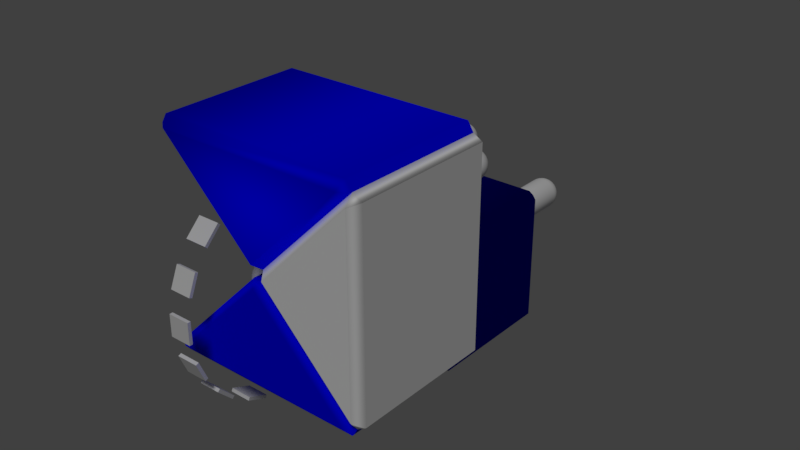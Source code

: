 # Source: prism.blend  (saved by Blender 2.83.19; exported with 4.5.12 LTS)
import bpy
from mathutils import Matrix  # noqa: F401  (used for matrix-valued properties, if any)

bpy.ops.wm.read_factory_settings(use_empty=True)
scene = bpy.context.scene
scene.name = 'Scene'

# ---- collections
col_collection_1 = bpy.data.collections.new('Collection 1'); scene.collection.children.link(col_collection_1)
col_collection_1.hide_render = True
col_collection_1.hide_viewport = True
col_collection_2 = bpy.data.collections.new('Collection 2'); scene.collection.children.link(col_collection_2)
col_collection_11 = bpy.data.collections.new('Collection 11'); scene.collection.children.link(col_collection_11)
col_collection_11.hide_render = True
col_collection_11.hide_viewport = True
col_collection_12 = bpy.data.collections.new('Collection 12'); scene.collection.children.link(col_collection_12)
col_collection_12.hide_render = True
col_collection_12.hide_viewport = True

# ---- materials (node trees are filled in below, after node groups)
mat_materialwb = bpy.data.materials.new('MaterialWB')
mat_materialwb.alpha_threshold = 0.0
mat_materialwb.use_transparent_shadow = False
mat_materialwb.diffuse_color = (1.0, 1.0, 1.0, 1.0)
mat_materialwb.roughness = 0.5
mat_materialwb.line_color = (0.0, 0.0, 0.0, 1.0)
mat_materialbw = bpy.data.materials.new('MaterialBW')
mat_materialbw.alpha_threshold = 0.0
mat_materialbw.use_transparent_shadow = False
mat_materialbw.diffuse_color = (0.0, 0.0, 1.0, 1.0)
mat_materialbw.roughness = 0.5
mat_materialbw.line_color = (0.0, 0.0, 0.0, 1.0)
mat_junction = bpy.data.materials.new('Junction')
mat_junction.alpha_threshold = 0.0
mat_junction.use_transparent_shadow = False
mat_junction.roughness = 0.5

# ---- node groups
ng_auto_smooth = bpy.data.node_groups.new('Auto Smooth', 'GeometryNodeTree')
_s = ng_auto_smooth.interface.new_socket(name='Geometry', in_out='OUTPUT', socket_type='NodeSocketGeometry')
_s = ng_auto_smooth.interface.new_socket(name='Geometry', in_out='INPUT', socket_type='NodeSocketGeometry')
_s = ng_auto_smooth.interface.new_socket(name='Angle', in_out='INPUT', socket_type='NodeSocketFloat')
_s.subtype = 'ANGLE'
_s.min_value = 0.0
_s.max_value = 3.142
ng_auto_smooth.is_modifier = True
_N = ng_auto_smooth.nodes; _L = ng_auto_smooth.links
n0 = _N.new('NodeGroupOutput'); n0.name = 'Group Output'; n0.location = (480, -100)
n1 = _N.new('NodeGroupInput'); n1.name = 'Group Input'; n1.location = (-420, -300)
n2 = _N.new('NodeGroupInput'); n2.name = 'Group Input.001'; n2.location = (-60, -100)
n3 = _N.new('GeometryNodeSetShadeSmooth'); n3.name = 'Set Shade Smooth'; n3.location = (120, -100)
n3.domain = 'EDGE'
n4 = _N.new('GeometryNodeSetShadeSmooth'); n4.name = 'Set Shade Smooth.001'; n4.location = (300, -100)
n5 = _N.new('GeometryNodeInputMeshEdgeAngle'); n5.name = 'Edge Angle'; n5.location = (-420, -220)
n6 = _N.new('GeometryNodeInputEdgeSmooth'); n6.name = 'Is Edge Smooth'; n6.location = (-60, -160)
n7 = _N.new('GeometryNodeInputShadeSmooth'); n7.name = 'Is Face Smooth'; n7.location = (-240, -340)
n8 = _N.new('FunctionNodeBooleanMath'); n8.name = 'Boolean Math'; n8.location = (-60, -220)
n9 = _N.new('FunctionNodeCompare'); n9.name = 'Compare'; n9.location = (-240, -180)
n9.operation = 'LESS_EQUAL'
_L.new(n5.outputs[0], n9.inputs[0])
_L.new(n4.outputs[0], n0.inputs[0])
_L.new(n1.outputs[1], n9.inputs[1])
_L.new(n9.outputs[0], n8.inputs[0])
_L.new(n7.outputs[0], n8.inputs[1])
_L.new(n2.outputs[0], n3.inputs[0])
_L.new(n6.outputs[0], n3.inputs[1])
_L.new(n3.outputs[0], n4.inputs[0])
_L.new(n8.outputs[0], n3.inputs[2])
n0.is_active_output = True

# ---- material node trees

# ---- world
world_world = bpy.data.worlds.new('World'); scene.world = world_world
world_world.color = (0.05088, 0.05088, 0.05088)
world_world.use_sun_shadow = False
world_world.sun_shadow_jitter_overblur = 0.0
world_world.cycles.sampling_method = 'MANUAL'

# ---- lights
light_hemi = bpy.data.lights.new('Hemi', 'SUN')
light_hemi.transmission_factor = 0.0
light_hemi.angle = 0.1993
light_hemi.energy = 1.0
light_hemi.shadow_buffer_clip_start = 0.5
light_hemi.shadow_soft_size = 0.1
light_hemi.shadow_cascade_max_distance = 1000.0

# ---- meshes
me_icosphere = bpy.data.meshes.new('Icosphere')
me_icosphere.from_pydata([(0.0, 0.0, -0.2), (0.1447, -0.1051, -0.08944), (-0.05528, -0.1701, -0.08944), (-0.1789, 0.0, -0.08944), (-0.05528, 0.1701, -0.08944), (0.1447, 0.1051, -0.08944), (0.05528, -0.1701, 0.08944), (-0.1447, -0.1051, 0.08944), (-0.1447, 0.1051, 0.08944), (0.05528, 0.1701, 0.08944), (0.1789, 0.0, 0.08944), (0.0, 0.0, 0.2), (-0.04656, -0.1433, -0.1315), (-0.03249, -0.1, -0.1701), (-0.01552, -0.04777, -0.1936), (0.04064, -0.02952, -0.1936), (0.08506, -0.0618, -0.1701), (0.1219, -0.08857, -0.1315), (0.1064, -0.1363, -0.1005), (0.05257, -0.1618, -0.1051), (-0.005928, -0.1728, -0.1005), (0.1625, 0.05905, -0.1005), (0.1701, -4.379e-09, -0.1051), (0.1625, -0.05905, -0.1005), (0.04064, 0.02952, -0.1936), (0.08506, 0.0618, -0.1701), (0.1219, 0.08857, -0.1315), (-0.1507, 0.0, -0.1315), (-0.1051, 0.0, -0.1701), (-0.05023, 0.0, -0.1936), (-0.09679, -0.1433, -0.1005), (-0.1376, -0.1, -0.1051), (-0.1662, -0.04777, -0.1005), (-0.04656, 0.1433, -0.1315), (-0.03249, 0.1, -0.1701), (-0.01552, 0.04777, -0.1936), (-0.1662, 0.04777, -0.1005), (-0.1376, 0.1, -0.1051), (-0.09679, 0.1433, -0.1005), (-0.005928, 0.1728, -0.1005), (0.05257, 0.1618, -0.1051), (0.1064, 0.1363, -0.1005), (0.1913, -0.02952, 0.05023), (0.1902, -0.0618, -4.379e-09), (0.1721, -0.08857, -0.05023), (0.1721, 0.08857, -0.05023), (0.1902, 0.0618, 4.379e-09), (0.1913, 0.02952, 0.05023), (0.03104, -0.1911, 0.05023), (0.0, -0.2, -4.379e-09), (-0.03104, -0.1911, -0.05023), (0.1374, -0.1363, -0.05023), (0.1176, -0.1618, 4.379e-09), (0.0872, -0.1728, 0.05023), (-0.1721, -0.08857, 0.05023), (-0.1902, -0.0618, -4.379e-09), (-0.1913, -0.02952, -0.05023), (-0.0872, -0.1728, -0.05023), (-0.1176, -0.1618, 4.379e-09), (-0.1374, -0.1363, 0.05023), (-0.1374, 0.1363, 0.05023), (-0.1176, 0.1618, -4.379e-09), (-0.0872, 0.1728, -0.05023), (-0.1913, 0.02952, -0.05023), (-0.1902, 0.0618, 4.379e-09), (-0.1721, 0.08857, 0.05023), (0.0872, 0.1728, 0.05023), (0.1176, 0.1618, -4.379e-09), (0.1374, 0.1363, -0.05023), (-0.03104, 0.1911, -0.05023), (0.0, 0.2, 4.379e-09), (0.03104, 0.1911, 0.05023), (0.1662, -0.04777, 0.1005), (0.1376, -0.1, 0.1051), (0.09679, -0.1433, 0.1005), (0.005928, -0.1728, 0.1005), (-0.05257, -0.1618, 0.1051), (-0.1064, -0.1363, 0.1005), (-0.1625, -0.05905, 0.1005), (-0.1701, 4.379e-09, 0.1051), (-0.1625, 0.05905, 0.1005), (-0.1064, 0.1363, 0.1005), (-0.05257, 0.1618, 0.1051), (0.005928, 0.1728, 0.1005), (0.09679, 0.1433, 0.1005), (0.1376, 0.1, 0.1051), (0.1662, 0.04777, 0.1005), (0.01552, -0.04777, 0.1936), (0.03249, -0.1, 0.1701), (0.04656, -0.1433, 0.1315), (0.1507, 0.0, 0.1315), (0.1051, 0.0, 0.1701), (0.05023, 0.0, 0.1936), (-0.04064, -0.02952, 0.1936), (-0.08506, -0.0618, 0.1701), (-0.1219, -0.08857, 0.1315), (-0.04064, 0.02952, 0.1936), (-0.08506, 0.0618, 0.1701), (-0.1219, 0.08857, 0.1315), (0.01552, 0.04777, 0.1936), (0.03249, 0.1, 0.1701), (0.04656, 0.1433, 0.1315), (0.07236, 0.05257, 0.1789), (0.1276, 0.05257, 0.1447), (0.08944, 0.1051, 0.1447), (-0.02764, 0.08506, 0.1789), (-0.01056, 0.1376, 0.1447), (-0.07236, 0.1176, 0.1447), (-0.08944, 0.0, 0.1789), (-0.1342, 0.03249, 0.1447), (-0.1342, -0.03249, 0.1447), (-0.02764, -0.08506, 0.1789), (-0.07236, -0.1176, 0.1447), (-0.01056, -0.1376, 0.1447), (0.07236, -0.05257, 0.1789), (0.08944, -0.1051, 0.1447), (0.1276, -0.05257, 0.1447), (0.1724, 0.08506, 0.05528), (0.1618, 0.1176, -4.1e-09), (0.1342, 0.1376, 0.05528), (-0.02764, 0.1902, 0.05528), (-0.0618, 0.1902, -9.839e-08), (-0.08944, 0.1701, 0.05528), (-0.1894, 0.03249, 0.05528), (-0.2, -7.38e-08, 1.271e-07), (-0.1894, -0.03249, 0.05528), (-0.08944, -0.1701, 0.05528), (-0.0618, -0.1902, -1.517e-07), (-0.02764, -0.1902, 0.05528), (0.1342, -0.1376, 0.05528), (0.1618, -0.1176, -3.854e-07), (0.1724, -0.08506, 0.05528), (0.0618, 0.1902, -6.537e-15), (0.08944, 0.1701, -0.05528), (0.02764, 0.1902, -0.05528), (-0.1618, 0.1176, -1.961e-14), (-0.1342, 0.1376, -0.05528), (-0.1724, 0.08506, -0.05528), (-0.1618, -0.1176, 2.008e-14), (-0.1724, -0.08506, -0.05528), (-0.1342, -0.1376, -0.05528), (0.0618, -0.1902, 7.004e-15), (0.02764, -0.1902, -0.05528), (0.08944, -0.1701, -0.05528), (0.2, 0.0, 0.0), (0.1894, -0.03249, -0.05528), (0.1894, 0.03249, -0.05528), (0.07236, 0.1176, -0.1447), (0.02764, 0.08506, -0.1789), (0.01056, 0.1376, -0.1447), (-0.08944, 0.1051, -0.1447), (-0.07236, 0.05257, -0.1789), (-0.1276, 0.05257, -0.1447), (-0.1276, -0.05257, -0.1447), (-0.07236, -0.05257, -0.1789), (-0.08944, -0.1051, -0.1447), (0.1342, 0.03249, -0.1447), (0.1342, -0.03249, -0.1447), (0.08944, -1.435e-07, -0.1789), (0.01056, -0.1376, -0.1447), (0.02764, -0.08506, -0.1789), (0.07236, -0.1176, -0.1447)], [], [(0, 15, 14), (1, 17, 23), (0, 14, 29), (0, 29, 35), (0, 35, 24), (1, 23, 44), (2, 20, 50), (3, 32, 56), (4, 38, 62), (5, 41, 68), (1, 44, 51), (2, 50, 57), (3, 56, 63), (4, 62, 69), (5, 68, 45), (6, 74, 89), (7, 77, 95), (8, 80, 98), (9, 83, 101), (10, 86, 90), (92, 99, 11), (91, 102, 92), (90, 103, 91), (92, 102, 99), (102, 100, 99), (91, 103, 102), (103, 104, 102), (102, 104, 100), (104, 101, 100), (90, 86, 103), (86, 85, 103), (103, 85, 104), (85, 84, 104), (104, 84, 101), (84, 9, 101), (99, 96, 11), (100, 105, 99), (101, 106, 100), (99, 105, 96), (105, 97, 96), (100, 106, 105), (106, 107, 105), (105, 107, 97), (107, 98, 97), (101, 83, 106), (83, 82, 106), (106, 82, 107), (82, 81, 107), (107, 81, 98), (81, 8, 98), (96, 93, 11), (97, 108, 96), (98, 109, 97), (96, 108, 93), (108, 94, 93), (97, 109, 108), (109, 110, 108), (108, 110, 94), (110, 95, 94), (98, 80, 109), (80, 79, 109), (109, 79, 110), (79, 78, 110), (110, 78, 95), (78, 7, 95), (93, 87, 11), (94, 111, 93), (95, 112, 94), (93, 111, 87), (111, 88, 87), (94, 112, 111), (112, 113, 111), (111, 113, 88), (113, 89, 88), (95, 77, 112), (77, 76, 112), (112, 76, 113), (76, 75, 113), (113, 75, 89), (75, 6, 89), (87, 92, 11), (88, 114, 87), (89, 115, 88), (87, 114, 92), (114, 91, 92), (88, 115, 114), (115, 116, 114), (114, 116, 91), (116, 90, 91), (89, 74, 115), (74, 73, 115), (115, 73, 116), (73, 72, 116), (116, 72, 90), (72, 10, 90), (47, 86, 10), (46, 117, 47), (45, 118, 46), (47, 117, 86), (117, 85, 86), (46, 118, 117), (118, 119, 117), (117, 119, 85), (119, 84, 85), (45, 68, 118), (68, 67, 118), (118, 67, 119), (67, 66, 119), (119, 66, 84), (66, 9, 84), (71, 83, 9), (70, 120, 71), (69, 121, 70), (71, 120, 83), (120, 82, 83), (70, 121, 120), (121, 122, 120), (120, 122, 82), (122, 81, 82), (69, 62, 121), (62, 61, 121), (121, 61, 122), (61, 60, 122), (122, 60, 81), (60, 8, 81), (65, 80, 8), (64, 123, 65), (63, 124, 64), (65, 123, 80), (123, 79, 80), (64, 124, 123), (124, 125, 123), (123, 125, 79), (125, 78, 79), (63, 56, 124), (56, 55, 124), (124, 55, 125), (55, 54, 125), (125, 54, 78), (54, 7, 78), (59, 77, 7), (58, 126, 59), (57, 127, 58), (59, 126, 77), (126, 76, 77), (58, 127, 126), (127, 128, 126), (126, 128, 76), (128, 75, 76), (57, 50, 127), (50, 49, 127), (127, 49, 128), (49, 48, 128), (128, 48, 75), (48, 6, 75), (53, 74, 6), (52, 129, 53), (51, 130, 52), (53, 129, 74), (129, 73, 74), (52, 130, 129), (130, 131, 129), (129, 131, 73), (131, 72, 73), (51, 44, 130), (44, 43, 130), (130, 43, 131), (43, 42, 131), (131, 42, 72), (42, 10, 72), (66, 71, 9), (67, 132, 66), (68, 133, 67), (66, 132, 71), (132, 70, 71), (67, 133, 132), (133, 134, 132), (132, 134, 70), (134, 69, 70), (68, 41, 133), (41, 40, 133), (133, 40, 134), (40, 39, 134), (134, 39, 69), (39, 4, 69), (60, 65, 8), (61, 135, 60), (62, 136, 61), (60, 135, 65), (135, 64, 65), (61, 136, 135), (136, 137, 135), (135, 137, 64), (137, 63, 64), (62, 38, 136), (38, 37, 136), (136, 37, 137), (37, 36, 137), (137, 36, 63), (36, 3, 63), (54, 59, 7), (55, 138, 54), (56, 139, 55), (54, 138, 59), (138, 58, 59), (55, 139, 138), (139, 140, 138), (138, 140, 58), (140, 57, 58), (56, 32, 139), (32, 31, 139), (139, 31, 140), (31, 30, 140), (140, 30, 57), (30, 2, 57), (48, 53, 6), (49, 141, 48), (50, 142, 49), (48, 141, 53), (141, 52, 53), (49, 142, 141), (142, 143, 141), (141, 143, 52), (143, 51, 52), (50, 20, 142), (20, 19, 142), (142, 19, 143), (19, 18, 143), (143, 18, 51), (18, 1, 51), (42, 47, 10), (43, 144, 42), (44, 145, 43), (42, 144, 47), (144, 46, 47), (43, 145, 144), (145, 146, 144), (144, 146, 46), (146, 45, 46), (44, 23, 145), (23, 22, 145), (145, 22, 146), (22, 21, 146), (146, 21, 45), (21, 5, 45), (26, 41, 5), (25, 147, 26), (24, 148, 25), (26, 147, 41), (147, 40, 41), (25, 148, 147), (148, 149, 147), (147, 149, 40), (149, 39, 40), (24, 35, 148), (35, 34, 148), (148, 34, 149), (34, 33, 149), (149, 33, 39), (33, 4, 39), (33, 38, 4), (34, 150, 33), (35, 151, 34), (33, 150, 38), (150, 37, 38), (34, 151, 150), (151, 152, 150), (150, 152, 37), (152, 36, 37), (35, 29, 151), (29, 28, 151), (151, 28, 152), (28, 27, 152), (152, 27, 36), (27, 3, 36), (27, 32, 3), (28, 153, 27), (29, 154, 28), (27, 153, 32), (153, 31, 32), (28, 154, 153), (154, 155, 153), (153, 155, 31), (155, 30, 31), (29, 14, 154), (14, 13, 154), (154, 13, 155), (13, 12, 155), (155, 12, 30), (12, 2, 30), (21, 26, 5), (22, 156, 21), (23, 157, 22), (21, 156, 26), (156, 25, 26), (22, 157, 156), (157, 158, 156), (156, 158, 25), (158, 24, 25), (23, 17, 157), (17, 16, 157), (157, 16, 158), (16, 15, 158), (158, 15, 24), (15, 0, 24), (12, 20, 2), (13, 159, 12), (14, 160, 13), (12, 159, 20), (159, 19, 20), (13, 160, 159), (160, 161, 159), (159, 161, 19), (161, 18, 19), (14, 15, 160), (15, 16, 160), (160, 16, 161), (16, 17, 161), (161, 17, 18), (17, 1, 18)])
me_icosphere.polygons.foreach_set('use_smooth', [True] * 320)
_uv = me_icosphere.uv_layers.new(name='UVMap')
_uv.uv.foreach_set('vector', [0.8182, 0.0, 0.7955, 0.03937, 0.8409, 0.03937, 0.7273, 0.1575, 0.7045, 0.1181, 0.6818, 0.1575, 0.09091, 0.0, 0.06818, 0.03937, 0.1136, 0.03937, 0.2727, 0.0, 0.25, 0.03937, 0.2955, 0.03937, 0.4545, 0.0, 0.4318, 0.03937, 0.4773, 0.03937, 0.7273, 0.1575, 0.6818, 0.1575, 0.7045, 0.1968, 0.9091, 0.1575, 0.8636, 0.1575, 0.8864, 0.1968, 0.1818, 0.1575, 0.1364, 0.1575, 0.1591, 0.1968, 0.3636, 0.1575, 0.3182, 0.1575, 0.3409, 0.1968, 0.5455, 0.1575, 0.5, 0.1575, 0.5227, 0.1968, 0.7273, 0.1575, 0.7045, 0.1968, 0.75, 0.1968, 0.9091, 0.1575, 0.8864, 0.1968, 0.9318, 0.1968, 0.1818, 0.1575, 0.1591, 0.1968, 0.2045, 0.1968, 0.3636, 0.1575, 0.3409, 0.1968, 0.3864, 0.1968, 0.5455, 0.1575, 0.5227, 0.1968, 0.5682, 0.1968, 0.8182, 0.3149, 0.7727, 0.3149, 0.7955, 0.3543, 1.0, 0.3149, 0.9545, 0.3149, 0.9773, 0.3543, 0.2727, 0.3149, 0.2273, 0.3149, 0.25, 0.3543, 0.4545, 0.3149, 0.4091, 0.3149, 0.4318, 0.3543, 0.6364, 0.3149, 0.5909, 0.3149, 0.6136, 0.3543, 0.5682, 0.433, 0.5227, 0.433, 0.5455, 0.4724, 0.5909, 0.3937, 0.5455, 0.3937, 0.5682, 0.433, 0.6136, 0.3543, 0.5682, 0.3543, 0.5909, 0.3937, 0.5682, 0.433, 0.5455, 0.3937, 0.5227, 0.433, 0.5455, 0.3937, 0.5, 0.3937, 0.5227, 0.433, 0.5909, 0.3937, 0.5682, 0.3543, 0.5455, 0.3937, 0.5682, 0.3543, 0.5227, 0.3543, 0.5455, 0.3937, 0.5455, 0.3937, 0.5227, 0.3543, 0.5, 0.3937, 0.5227, 0.3543, 0.4773, 0.3543, 0.5, 0.3937, 0.6136, 0.3543, 0.5909, 0.3149, 0.5682, 0.3543, 0.5909, 0.3149, 0.5455, 0.3149, 0.5682, 0.3543, 0.5682, 0.3543, 0.5455, 0.3149, 0.5227, 0.3543, 0.5455, 0.3149, 0.5, 0.3149, 0.5227, 0.3543, 0.5227, 0.3543, 0.5, 0.3149, 0.4773, 0.3543, 0.5, 0.3149, 0.4545, 0.3149, 0.4773, 0.3543, 0.3864, 0.433, 0.3409, 0.433, 0.3636, 0.4724, 0.4091, 0.3937, 0.3636, 0.3937, 0.3864, 0.433, 0.4318, 0.3543, 0.3864, 0.3543, 0.4091, 0.3937, 0.3864, 0.433, 0.3636, 0.3937, 0.3409, 0.433, 0.3636, 0.3937, 0.3182, 0.3937, 0.3409, 0.433, 0.4091, 0.3937, 0.3864, 0.3543, 0.3636, 0.3937, 0.3864, 0.3543, 0.3409, 0.3543, 0.3636, 0.3937, 0.3636, 0.3937, 0.3409, 0.3543, 0.3182, 0.3937, 0.3409, 0.3543, 0.2955, 0.3543, 0.3182, 0.3937, 0.4318, 0.3543, 0.4091, 0.3149, 0.3864, 0.3543, 0.4091, 0.3149, 0.3636, 0.3149, 0.3864, 0.3543, 0.3864, 0.3543, 0.3636, 0.3149, 0.3409, 0.3543, 0.3636, 0.3149, 0.3182, 0.3149, 0.3409, 0.3543, 0.3409, 0.3543, 0.3182, 0.3149, 0.2955, 0.3543, 0.3182, 0.3149, 0.2727, 0.3149, 0.2955, 0.3543, 0.2045, 0.433, 0.1591, 0.433, 0.1818, 0.4724, 0.2273, 0.3937, 0.1818, 0.3937, 0.2045, 0.433, 0.25, 0.3543, 0.2045, 0.3543, 0.2273, 0.3937, 0.2045, 0.433, 0.1818, 0.3937, 0.1591, 0.433, 0.1818, 0.3937, 0.1364, 0.3937, 0.1591, 0.433, 0.2273, 0.3937, 0.2045, 0.3543, 0.1818, 0.3937, 0.2045, 0.3543, 0.1591, 0.3543, 0.1818, 0.3937, 0.1818, 0.3937, 0.1591, 0.3543, 0.1364, 0.3937, 0.1591, 0.3543, 0.1136, 0.3543, 0.1364, 0.3937, 0.25, 0.3543, 0.2273, 0.3149, 0.2045, 0.3543, 0.2273, 0.3149, 0.1818, 0.3149, 0.2045, 0.3543, 0.2045, 0.3543, 0.1818, 0.3149, 0.1591, 0.3543, 0.1818, 0.3149, 0.1364, 0.3149, 0.1591, 0.3543, 0.1591, 0.3543, 0.1364, 0.3149, 0.1136, 0.3543, 0.1364, 0.3149, 0.09091, 0.3149, 0.1136, 0.3543, 0.9318, 0.433, 0.8864, 0.433, 0.9091, 0.4724, 0.9545, 0.3937, 0.9091, 0.3937, 0.9318, 0.433, 0.9773, 0.3543, 0.9318, 0.3543, 0.9545, 0.3937, 0.9318, 0.433, 0.9091, 0.3937, 0.8864, 0.433, 0.9091, 0.3937, 0.8636, 0.3937, 0.8864, 0.433, 0.9545, 0.3937, 0.9318, 0.3543, 0.9091, 0.3937, 0.9318, 0.3543, 0.8864, 0.3543, 0.9091, 0.3937, 0.9091, 0.3937, 0.8864, 0.3543, 0.8636, 0.3937, 0.8864, 0.3543, 0.8409, 0.3543, 0.8636, 0.3937, 0.9773, 0.3543, 0.9545, 0.3149, 0.9318, 0.3543, 0.9545, 0.3149, 0.9091, 0.3149, 0.9318, 0.3543, 0.9318, 0.3543, 0.9091, 0.3149, 0.8864, 0.3543, 0.9091, 0.3149, 0.8636, 0.3149, 0.8864, 0.3543, 0.8864, 0.3543, 0.8636, 0.3149, 0.8409, 0.3543, 0.8636, 0.3149, 0.8182, 0.3149, 0.8409, 0.3543, 0.75, 0.433, 0.7045, 0.433, 0.7273, 0.4724, 0.7727, 0.3937, 0.7273, 0.3937, 0.75, 0.433, 0.7955, 0.3543, 0.75, 0.3543, 0.7727, 0.3937, 0.75, 0.433, 0.7273, 0.3937, 0.7045, 0.433, 0.7273, 0.3937, 0.6818, 0.3937, 0.7045, 0.433, 0.7727, 0.3937, 0.75, 0.3543, 0.7273, 0.3937, 0.75, 0.3543, 0.7045, 0.3543, 0.7273, 0.3937, 0.7273, 0.3937, 0.7045, 0.3543, 0.6818, 0.3937, 0.7045, 0.3543, 0.6591, 0.3543, 0.6818, 0.3937, 0.7955, 0.3543, 0.7727, 0.3149, 0.75, 0.3543, 0.7727, 0.3149, 0.7273, 0.3149, 0.75, 0.3543, 0.75, 0.3543, 0.7273, 0.3149, 0.7045, 0.3543, 0.7273, 0.3149, 0.6818, 0.3149, 0.7045, 0.3543, 0.7045, 0.3543, 0.6818, 0.3149, 0.6591, 0.3543, 0.6818, 0.3149, 0.6364, 0.3149, 0.6591, 0.3543, 0.6136, 0.2756, 0.5909, 0.3149, 0.6364, 0.3149, 0.5909, 0.2362, 0.5682, 0.2756, 0.6136, 0.2756, 0.5682, 0.1968, 0.5455, 0.2362, 0.5909, 0.2362, 0.6136, 0.2756, 0.5682, 0.2756, 0.5909, 0.3149, 0.5682, 0.2756, 0.5455, 0.3149, 0.5909, 0.3149, 0.5909, 0.2362, 0.5455, 0.2362, 0.5682, 0.2756, 0.5455, 0.2362, 0.5227, 0.2756, 0.5682, 0.2756, 0.5682, 0.2756, 0.5227, 0.2756, 0.5455, 0.3149, 0.5227, 0.2756, 0.5, 0.3149, 0.5455, 0.3149, 0.5682, 0.1968, 0.5227, 0.1968, 0.5455, 0.2362, 0.5227, 0.1968, 0.5, 0.2362, 0.5455, 0.2362, 0.5455, 0.2362, 0.5, 0.2362, 0.5227, 0.2756, 0.5, 0.2362, 0.4773, 0.2756, 0.5227, 0.2756, 0.5227, 0.2756, 0.4773, 0.2756, 0.5, 0.3149, 0.4773, 0.2756, 0.4545, 0.3149, 0.5, 0.3149, 0.4318, 0.2756, 0.4091, 0.3149, 0.4545, 0.3149, 0.4091, 0.2362, 0.3864, 0.2756, 0.4318, 0.2756, 0.3864, 0.1968, 0.3636, 0.2362, 0.4091, 0.2362, 0.4318, 0.2756, 0.3864, 0.2756, 0.4091, 0.3149, 0.3864, 0.2756, 0.3636, 0.3149, 0.4091, 0.3149, 0.4091, 0.2362, 0.3636, 0.2362, 0.3864, 0.2756, 0.3636, 0.2362, 0.3409, 0.2756, 0.3864, 0.2756, 0.3864, 0.2756, 0.3409, 0.2756, 0.3636, 0.3149, 0.3409, 0.2756, 0.3182, 0.3149, 0.3636, 0.3149, 0.3864, 0.1968, 0.3409, 0.1968, 0.3636, 0.2362, 0.3409, 0.1968, 0.3182, 0.2362, 0.3636, 0.2362, 0.3636, 0.2362, 0.3182, 0.2362, 0.3409, 0.2756, 0.3182, 0.2362, 0.2955, 0.2756, 0.3409, 0.2756, 0.3409, 0.2756, 0.2955, 0.2756, 0.3182, 0.3149, 0.2955, 0.2756, 0.2727, 0.3149, 0.3182, 0.3149, 0.25, 0.2756, 0.2273, 0.3149, 0.2727, 0.3149, 0.2273, 0.2362, 0.2045, 0.2756, 0.25, 0.2756, 0.2045, 0.1968, 0.1818, 0.2362, 0.2273, 0.2362, 0.25, 0.2756, 0.2045, 0.2756, 0.2273, 0.3149, 0.2045, 0.2756, 0.1818, 0.3149, 0.2273, 0.3149, 0.2273, 0.2362, 0.1818, 0.2362, 0.2045, 0.2756, 0.1818, 0.2362, 0.1591, 0.2756, 0.2045, 0.2756, 0.2045, 0.2756, 0.1591, 0.2756, 0.1818, 0.3149, 0.1591, 0.2756, 0.1364, 0.3149, 0.1818, 0.3149, 0.2045, 0.1968, 0.1591, 0.1968, 0.1818, 0.2362, 0.1591, 0.1968, 0.1364, 0.2362, 0.1818, 0.2362, 0.1818, 0.2362, 0.1364, 0.2362, 0.1591, 0.2756, 0.1364, 0.2362, 0.1136, 0.2756, 0.1591, 0.2756, 0.1591, 0.2756, 0.1136, 0.2756, 0.1364, 0.3149, 0.1136, 0.2756, 0.09091, 0.3149, 0.1364, 0.3149, 0.9773, 0.2756, 0.9545, 0.3149, 1.0, 0.3149, 0.9545, 0.2362, 0.9318, 0.2756, 0.9773, 0.2756, 0.9318, 0.1968, 0.9091, 0.2362, 0.9545, 0.2362, 0.9773, 0.2756, 0.9318, 0.2756, 0.9545, 0.3149, 0.9318, 0.2756, 0.9091, 0.3149, 0.9545, 0.3149, 0.9545, 0.2362, 0.9091, 0.2362, 0.9318, 0.2756, 0.9091, 0.2362, 0.8864, 0.2756, 0.9318, 0.2756, 0.9318, 0.2756, 0.8864, 0.2756, 0.9091, 0.3149, 0.8864, 0.2756, 0.8636, 0.3149, 0.9091, 0.3149, 0.9318, 0.1968, 0.8864, 0.1968, 0.9091, 0.2362, 0.8864, 0.1968, 0.8636, 0.2362, 0.9091, 0.2362, 0.9091, 0.2362, 0.8636, 0.2362, 0.8864, 0.2756, 0.8636, 0.2362, 0.8409, 0.2756, 0.8864, 0.2756, 0.8864, 0.2756, 0.8409, 0.2756, 0.8636, 0.3149, 0.8409, 0.2756, 0.8182, 0.3149, 0.8636, 0.3149, 0.7955, 0.2756, 0.7727, 0.3149, 0.8182, 0.3149, 0.7727, 0.2362, 0.75, 0.2756, 0.7955, 0.2756, 0.75, 0.1968, 0.7273, 0.2362, 0.7727, 0.2362, 0.7955, 0.2756, 0.75, 0.2756, 0.7727, 0.3149, 0.75, 0.2756, 0.7273, 0.3149, 0.7727, 0.3149, 0.7727, 0.2362, 0.7273, 0.2362, 0.75, 0.2756, 0.7273, 0.2362, 0.7045, 0.2756, 0.75, 0.2756, 0.75, 0.2756, 0.7045, 0.2756, 0.7273, 0.3149, 0.7045, 0.2756, 0.6818, 0.3149, 0.7273, 0.3149, 0.75, 0.1968, 0.7045, 0.1968, 0.7273, 0.2362, 0.7045, 0.1968, 0.6818, 0.2362, 0.7273, 0.2362, 0.7273, 0.2362, 0.6818, 0.2362, 0.7045, 0.2756, 0.6818, 0.2362, 0.6591, 0.2756, 0.7045, 0.2756, 0.7045, 0.2756, 0.6591, 0.2756, 0.6818, 0.3149, 0.6591, 0.2756, 0.6364, 0.3149, 0.6818, 0.3149, 0.4773, 0.2756, 0.4318, 0.2756, 0.4545, 0.3149, 0.5, 0.2362, 0.4545, 0.2362, 0.4773, 0.2756, 0.5227, 0.1968, 0.4773, 0.1968, 0.5, 0.2362, 0.4773, 0.2756, 0.4545, 0.2362, 0.4318, 0.2756, 0.4545, 0.2362, 0.4091, 0.2362, 0.4318, 0.2756, 0.5, 0.2362, 0.4773, 0.1968, 0.4545, 0.2362, 0.4773, 0.1968, 0.4318, 0.1968, 0.4545, 0.2362, 0.4545, 0.2362, 0.4318, 0.1968, 0.4091, 0.2362, 0.4318, 0.1968, 0.3864, 0.1968, 0.4091, 0.2362, 0.5227, 0.1968, 0.5, 0.1575, 0.4773, 0.1968, 0.5, 0.1575, 0.4545, 0.1575, 0.4773, 0.1968, 0.4773, 0.1968, 0.4545, 0.1575, 0.4318, 0.1968, 0.4545, 0.1575, 0.4091, 0.1575, 0.4318, 0.1968, 0.4318, 0.1968, 0.4091, 0.1575, 0.3864, 0.1968, 0.4091, 0.1575, 0.3636, 0.1575, 0.3864, 0.1968, 0.2955, 0.2756, 0.25, 0.2756, 0.2727, 0.3149, 0.3182, 0.2362, 0.2727, 0.2362, 0.2955, 0.2756, 0.3409, 0.1968, 0.2955, 0.1968, 0.3182, 0.2362, 0.2955, 0.2756, 0.2727, 0.2362, 0.25, 0.2756, 0.2727, 0.2362, 0.2273, 0.2362, 0.25, 0.2756, 0.3182, 0.2362, 0.2955, 0.1968, 0.2727, 0.2362, 0.2955, 0.1968, 0.25, 0.1968, 0.2727, 0.2362, 0.2727, 0.2362, 0.25, 0.1968, 0.2273, 0.2362, 0.25, 0.1968, 0.2045, 0.1968, 0.2273, 0.2362, 0.3409, 0.1968, 0.3182, 0.1575, 0.2955, 0.1968, 0.3182, 0.1575, 0.2727, 0.1575, 0.2955, 0.1968, 0.2955, 0.1968, 0.2727, 0.1575, 0.25, 0.1968, 0.2727, 0.1575, 0.2273, 0.1575, 0.25, 0.1968, 0.25, 0.1968, 0.2273, 0.1575, 0.2045, 0.1968, 0.2273, 0.1575, 0.1818, 0.1575, 0.2045, 0.1968, 0.1136, 0.2756, 0.06818, 0.2756, 0.09091, 0.3149, 0.1364, 0.2362, 0.09091, 0.2362, 0.1136, 0.2756, 0.1591, 0.1968, 0.1136, 0.1968, 0.1364, 0.2362, 0.1136, 0.2756, 0.09091, 0.2362, 0.06818, 0.2756, 0.09091, 0.2362, 0.04545, 0.2362, 0.06818, 0.2756, 0.1364, 0.2362, 0.1136, 0.1968, 0.09091, 0.2362, 0.1136, 0.1968, 0.06818, 0.1968, 0.09091, 0.2362, 0.09091, 0.2362, 0.06818, 0.1968, 0.04545, 0.2362, 0.06818, 0.1968, 0.02273, 0.1968, 0.04545, 0.2362, 0.1591, 0.1968, 0.1364, 0.1575, 0.1136, 0.1968, 0.1364, 0.1575, 0.09091, 0.1575, 0.1136, 0.1968, 0.1136, 0.1968, 0.09091, 0.1575, 0.06818, 0.1968, 0.09091, 0.1575, 0.04545, 0.1575, 0.06818, 0.1968, 0.06818, 0.1968, 0.04545, 0.1575, 0.02273, 0.1968, 0.04545, 0.1575, 0.0, 0.1575, 0.02273, 0.1968, 0.8409, 0.2756, 0.7955, 0.2756, 0.8182, 0.3149, 0.8636, 0.2362, 0.8182, 0.2362, 0.8409, 0.2756, 0.8864, 0.1968, 0.8409, 0.1968, 0.8636, 0.2362, 0.8409, 0.2756, 0.8182, 0.2362, 0.7955, 0.2756, 0.8182, 0.2362, 0.7727, 0.2362, 0.7955, 0.2756, 0.8636, 0.2362, 0.8409, 0.1968, 0.8182, 0.2362, 0.8409, 0.1968, 0.7955, 0.1968, 0.8182, 0.2362, 0.8182, 0.2362, 0.7955, 0.1968, 0.7727, 0.2362, 0.7955, 0.1968, 0.75, 0.1968, 0.7727, 0.2362, 0.8864, 0.1968, 0.8636, 0.1575, 0.8409, 0.1968, 0.8636, 0.1575, 0.8182, 0.1575, 0.8409, 0.1968, 0.8409, 0.1968, 0.8182, 0.1575, 0.7955, 0.1968, 0.8182, 0.1575, 0.7727, 0.1575, 0.7955, 0.1968, 0.7955, 0.1968, 0.7727, 0.1575, 0.75, 0.1968, 0.7727, 0.1575, 0.7273, 0.1575, 0.75, 0.1968, 0.6591, 0.2756, 0.6136, 0.2756, 0.6364, 0.3149, 0.6818, 0.2362, 0.6364, 0.2362, 0.6591, 0.2756, 0.7045, 0.1968, 0.6591, 0.1968, 0.6818, 0.2362, 0.6591, 0.2756, 0.6364, 0.2362, 0.6136, 0.2756, 0.6364, 0.2362, 0.5909, 0.2362, 0.6136, 0.2756, 0.6818, 0.2362, 0.6591, 0.1968, 0.6364, 0.2362, 0.6591, 0.1968, 0.6136, 0.1968, 0.6364, 0.2362, 0.6364, 0.2362, 0.6136, 0.1968, 0.5909, 0.2362, 0.6136, 0.1968, 0.5682, 0.1968, 0.5909, 0.2362, 0.7045, 0.1968, 0.6818, 0.1575, 0.6591, 0.1968, 0.6818, 0.1575, 0.6364, 0.1575, 0.6591, 0.1968, 0.6591, 0.1968, 0.6364, 0.1575, 0.6136, 0.1968, 0.6364, 0.1575, 0.5909, 0.1575, 0.6136, 0.1968, 0.6136, 0.1968, 0.5909, 0.1575, 0.5682, 0.1968, 0.5909, 0.1575, 0.5455, 0.1575, 0.5682, 0.1968, 0.5227, 0.1181, 0.5, 0.1575, 0.5455, 0.1575, 0.5, 0.07873, 0.4773, 0.1181, 0.5227, 0.1181, 0.4773, 0.03937, 0.4545, 0.07873, 0.5, 0.07873, 0.5227, 0.1181, 0.4773, 0.1181, 0.5, 0.1575, 0.4773, 0.1181, 0.4545, 0.1575, 0.5, 0.1575, 0.5, 0.07873, 0.4545, 0.07873, 0.4773, 0.1181, 0.4545, 0.07873, 0.4318, 0.1181, 0.4773, 0.1181, 0.4773, 0.1181, 0.4318, 0.1181, 0.4545, 0.1575, 0.4318, 0.1181, 0.4091, 0.1575, 0.4545, 0.1575, 0.4773, 0.03937, 0.4318, 0.03937, 0.4545, 0.07873, 0.4318, 0.03937, 0.4091, 0.07873, 0.4545, 0.07873, 0.4545, 0.07873, 0.4091, 0.07873, 0.4318, 0.1181, 0.4091, 0.07873, 0.3864, 0.1181, 0.4318, 0.1181, 0.4318, 0.1181, 0.3864, 0.1181, 0.4091, 0.1575, 0.3864, 0.1181, 0.3636, 0.1575, 0.4091, 0.1575, 0.3409, 0.1181, 0.3182, 0.1575, 0.3636, 0.1575, 0.3182, 0.07873, 0.2955, 0.1181, 0.3409, 0.1181, 0.2955, 0.03937, 0.2727, 0.07873, 0.3182, 0.07873, 0.3409, 0.1181, 0.2955, 0.1181, 0.3182, 0.1575, 0.2955, 0.1181, 0.2727, 0.1575, 0.3182, 0.1575, 0.3182, 0.07873, 0.2727, 0.07873, 0.2955, 0.1181, 0.2727, 0.07873, 0.25, 0.1181, 0.2955, 0.1181, 0.2955, 0.1181, 0.25, 0.1181, 0.2727, 0.1575, 0.25, 0.1181, 0.2273, 0.1575, 0.2727, 0.1575, 0.2955, 0.03937, 0.25, 0.03937, 0.2727, 0.07873, 0.25, 0.03937, 0.2273, 0.07873, 0.2727, 0.07873, 0.2727, 0.07873, 0.2273, 0.07873, 0.25, 0.1181, 0.2273, 0.07873, 0.2045, 0.1181, 0.25, 0.1181, 0.25, 0.1181, 0.2045, 0.1181, 0.2273, 0.1575, 0.2045, 0.1181, 0.1818, 0.1575, 0.2273, 0.1575, 0.1591, 0.1181, 0.1364, 0.1575, 0.1818, 0.1575, 0.1364, 0.07873, 0.1136, 0.1181, 0.1591, 0.1181, 0.1136, 0.03937, 0.09091, 0.07873, 0.1364, 0.07873, 0.1591, 0.1181, 0.1136, 0.1181, 0.1364, 0.1575, 0.1136, 0.1181, 0.09091, 0.1575, 0.1364, 0.1575, 0.1364, 0.07873, 0.09091, 0.07873, 0.1136, 0.1181, 0.09091, 0.07873, 0.06818, 0.1181, 0.1136, 0.1181, 0.1136, 0.1181, 0.06818, 0.1181, 0.09091, 0.1575, 0.06818, 0.1181, 0.04545, 0.1575, 0.09091, 0.1575, 0.1136, 0.03937, 0.06818, 0.03937, 0.09091, 0.07873, 0.06818, 0.03937, 0.04545, 0.07873, 0.09091, 0.07873, 0.09091, 0.07873, 0.04545, 0.07873, 0.06818, 0.1181, 0.04545, 0.07873, 0.02273, 0.1181, 0.06818, 0.1181, 0.06818, 0.1181, 0.02273, 0.1181, 0.04545, 0.1575, 0.02273, 0.1181, 0.0, 0.1575, 0.04545, 0.1575, 0.5909, 0.1575, 0.5682, 0.1181, 0.5455, 0.1575, 0.6364, 0.1575, 0.6136, 0.1181, 0.5909, 0.1575, 0.6818, 0.1575, 0.6591, 0.1181, 0.6364, 0.1575, 0.5909, 0.1575, 0.6136, 0.1181, 0.5682, 0.1181, 0.6136, 0.1181, 0.5909, 0.07873, 0.5682, 0.1181, 0.6364, 0.1575, 0.6591, 0.1181, 0.6136, 0.1181, 0.6591, 0.1181, 0.6364, 0.07873, 0.6136, 0.1181, 0.6136, 0.1181, 0.6364, 0.07873, 0.5909, 0.07873, 0.6364, 0.07873, 0.6136, 0.03937, 0.5909, 0.07873, 0.6818, 0.1575, 0.7045, 0.1181, 0.6591, 0.1181, 0.7045, 0.1181, 0.6818, 0.07873, 0.6591, 0.1181, 0.6591, 0.1181, 0.6818, 0.07873, 0.6364, 0.07873, 0.6818, 0.07873, 0.6591, 0.03937, 0.6364, 0.07873, 0.6364, 0.07873, 0.6591, 0.03937, 0.6136, 0.03937, 0.6591, 0.03937, 0.6364, 0.0, 0.6136, 0.03937, 0.8864, 0.1181, 0.8636, 0.1575, 0.9091, 0.1575, 0.8636, 0.07873, 0.8409, 0.1181, 0.8864, 0.1181, 0.8409, 0.03937, 0.8182, 0.07873, 0.8636, 0.07873, 0.8864, 0.1181, 0.8409, 0.1181, 0.8636, 0.1575, 0.8409, 0.1181, 0.8182, 0.1575, 0.8636, 0.1575, 0.8636, 0.07873, 0.8182, 0.07873, 0.8409, 0.1181, 0.8182, 0.07873, 0.7955, 0.1181, 0.8409, 0.1181, 0.8409, 0.1181, 0.7955, 0.1181, 0.8182, 0.1575, 0.7955, 0.1181, 0.7727, 0.1575, 0.8182, 0.1575, 0.8409, 0.03937, 0.7955, 0.03937, 0.8182, 0.07873, 0.7955, 0.03937, 0.7727, 0.07873, 0.8182, 0.07873, 0.8182, 0.07873, 0.7727, 0.07873, 0.7955, 0.1181, 0.7727, 0.07873, 0.75, 0.1181, 0.7955, 0.1181, 0.7955, 0.1181, 0.75, 0.1181, 0.7727, 0.1575, 0.75, 0.1181, 0.7273, 0.1575, 0.7727, 0.1575])
me_icosphere.use_remesh_fix_poles = True
me_icosphere.use_remesh_preserve_attributes = False
me_icosphere.use_mirror_vertex_groups = False
me_icosphere.update()
me_cylinder_001 = bpy.data.meshes.new('Cylinder.001')
me_cylinder_001.from_pydata([(-0.1, 0.9952, 0.09802), (0.1, 0.9952, 0.09802), (-0.1, 0.9952, -0.09802), (0.1, 0.9952, -0.09802), (-0.1, 0.9569, -0.2903), (0.1, 0.9569, -0.2903), (-0.1, 0.8819, -0.4714), (0.1, 0.8819, -0.4714), (-0.1, 0.773, -0.6344), (0.1, 0.773, -0.6344), (-0.1, 0.6344, -0.773), (0.1, 0.6344, -0.773), (-0.1, 0.4714, -0.8819), (0.1, 0.4714, -0.8819), (-0.1, 0.2903, -0.9569), (0.1, 0.2903, -0.9569), (-0.1, 0.09802, -0.9952), (0.1, 0.09802, -0.9952), (-0.1, -0.09802, -0.9952), (0.1, -0.09802, -0.9952), (-0.1, -0.2903, -0.9569), (0.1, -0.2903, -0.9569), (-0.1, -0.4714, -0.8819), (0.1, -0.4714, -0.8819), (-0.1, -0.6344, -0.773), (0.1, -0.6344, -0.773), (-0.1, -0.773, -0.6344), (0.1, -0.773, -0.6344), (-0.1, -0.8819, -0.4714), (0.1, -0.8819, -0.4714), (-0.1, -0.9569, -0.2903), (0.1, -0.9569, -0.2903), (-0.1, -0.9952, -0.09802), (0.1, -0.9952, -0.09802), (-0.1, -0.9952, 0.09802), (0.1, -0.9952, 0.09802), (-0.1, -0.9569, 0.2903), (0.1, -0.9569, 0.2903), (-0.1, -0.8819, 0.4714), (0.1, -0.8819, 0.4714), (-0.1, -0.773, 0.6344), (0.1, -0.773, 0.6344), (-0.1, -0.6344, 0.773), (0.1, -0.6344, 0.773), (-0.1, -0.4714, 0.8819), (0.1, -0.4714, 0.8819), (-0.1, -0.2903, 0.9569), (0.1, -0.2903, 0.9569), (-0.1, -0.09802, 0.9952), (0.1, -0.09802, 0.9952), (-0.1, 0.09802, 0.9952), (0.1, 0.09802, 0.9952), (-0.1, 0.2903, 0.9569), (0.1, 0.2903, 0.9569), (-0.1, 0.4714, 0.8819), (0.1, 0.4714, 0.8819), (-0.1, 0.6344, 0.773), (0.1, 0.6344, 0.773), (-0.1, 0.773, 0.6344), (0.1, 0.773, 0.6344), (-0.1, 0.8819, 0.4714), (0.1, 0.8819, 0.4714), (-0.1, 0.9569, 0.2903), (0.1, 0.9569, 0.2903)], [], [(0, 1, 3, 2), (4, 5, 7, 6), (8, 9, 11, 10), (12, 13, 15, 14), (16, 17, 19, 18), (20, 21, 23, 22), (24, 25, 27, 26), (28, 29, 31, 30), (32, 33, 35, 34), (36, 37, 39, 38), (40, 41, 43, 42), (44, 45, 47, 46), (48, 49, 51, 50), (52, 53, 55, 54), (56, 57, 59, 58), (60, 61, 63, 62)])
_uv = me_cylinder_001.uv_layers.new(name='UVMap')
_uv.uv.foreach_set('vector', [1.0, 0.5, 1.0, 1.0, 0.9688, 1.0, 0.9688, 0.5, 0.9375, 0.5, 0.9375, 1.0, 0.9062, 1.0, 0.9062, 0.5, 0.875, 0.5, 0.875, 1.0, 0.8438, 1.0, 0.8438, 0.5, 0.8125, 0.5, 0.8125, 1.0, 0.7812, 1.0, 0.7812, 0.5, 0.75, 0.5, 0.75, 1.0, 0.7188, 1.0, 0.7188, 0.5, 0.6875, 0.5, 0.6875, 1.0, 0.6562, 1.0, 0.6562, 0.5, 0.625, 0.5, 0.625, 1.0, 0.5938, 1.0, 0.5938, 0.5, 0.5625, 0.5, 0.5625, 1.0, 0.5312, 1.0, 0.5312, 0.5, 0.5, 0.5, 0.5, 1.0, 0.4688, 1.0, 0.4688, 0.5, 0.4375, 0.5, 0.4375, 1.0, 0.4062, 1.0, 0.4062, 0.5, 0.375, 0.5, 0.375, 1.0, 0.3438, 1.0, 0.3438, 0.5, 0.3125, 0.5, 0.3125, 1.0, 0.2812, 1.0, 0.2812, 0.5, 0.25, 0.5, 0.25, 1.0, 0.2188, 1.0, 0.2188, 0.5, 0.1875, 0.5, 0.1875, 1.0, 0.1562, 1.0, 0.1562, 0.5, 0.125, 0.5, 0.125, 1.0, 0.09375, 1.0, 0.09375, 0.5, 0.0625, 0.5, 0.0625, 1.0, 0.03125, 1.0, 0.03125, 0.5])
me_cylinder_001.use_remesh_fix_poles = True
me_cylinder_001.use_remesh_preserve_attributes = False
me_cylinder_001.use_mirror_vertex_groups = False
me_cylinder_001.update()
me_prism = bpy.data.meshes.new('Prism')
me_prism.from_pydata([(-0.8693, -0.6364, -0.5), (-0.8293, -0.7071, -0.4185), (-0.9185, -0.6364, -0.4185), (-0.8693, 0.6364, -0.5), (-0.9185, 0.6364, -0.4185), (-0.8293, 0.7071, -0.4185), (0.8693, 0.6364, -0.5), (0.8293, 0.7071, -0.4185), (0.9185, 0.6364, -0.4185), (0.8693, -0.6364, -0.5), (0.9185, -0.6364, -0.4185), (0.8293, -0.7071, -0.4185), (-0.05, -0.6364, 0.45), (-1.788e-07, -0.7071, 0.4), (0.05, -0.6364, 0.45), (-0.05, 0.6364, 0.45), (0.05, 0.6364, 0.45), (6.333e-08, 0.7071, 0.4)], [], [(11, 13, 1), (7, 5, 17), (8, 16, 14, 10), (2, 12, 15, 4), (0, 1, 2), (3, 4, 5), (6, 7, 8), (9, 10, 11), (12, 13, 14), (15, 16, 17), (2, 4, 3, 0), (1, 13, 12, 2), (4, 15, 17, 5), (8, 10, 9, 6), (7, 17, 16, 8), (10, 14, 13, 11), (14, 16, 15, 12), (0, 9, 11, 1), (5, 7, 6, 3), (6, 9, 0, 3)])
_uv = me_prism.uv_layers.new(name='UVMap')
_uv.uv.foreach_set('vector', [0.8906, 0.8555, 0.5, 1.0, 0.1094, 0.8555, 0.8906, 0.1445, 0.1094, 0.1445, 0.5, 0.0, 0.9688, 0.1445, 1.559, 0.1445, 1.559, 0.8555, 0.9688, 0.8555, 0.03125, 0.8555, -0.5586, 0.8555, -0.5586, 0.1445, 0.03125, 0.1445, 0.07812, 0.8086, 0.1094, 0.8555, 0.03125, 0.8555, 0.07812, 0.1914, 0.03125, 0.1445, 0.1094, 0.1445, 0.9219, 0.1914, 0.8906, 0.1445, 0.9688, 0.1445, 0.9219, 0.8086, 0.9688, 0.8555, 0.8906, 0.8555, 0.4609, 1.023, 0.5, 1.0, 0.5273, 1.023, 0.4727, -0.02734, 0.5391, -0.02734, 0.5, 0.0, 0.03125, 0.8555, 0.03125, 0.1445, 0.07812, 0.1914, 0.07812, 0.8086, 0.1094, 0.8555, 0.5, 1.0, 0.4609, 1.023, 0.03125, 0.8555, 0.03125, 0.1445, 0.4727, -0.02734, 0.5, 0.0, 0.1094, 0.1445, 0.9688, 0.1445, 0.9688, 0.8555, 0.9219, 0.8086, 0.9219, 0.1914, 0.8906, 0.1445, 0.5, 0.0, 0.5391, -0.02734, 0.9688, 0.1445, 0.9688, 0.8555, 0.5273, 1.023, 0.5, 1.0, 0.8906, 0.8555, -0.6055, 0.8555, -0.6055, 0.1445, -0.5586, 0.1445, -0.5586, 0.8555, 0.07812, 0.8086, 0.9219, 0.8086, 0.8906, 0.8555, 0.1094, 0.8555, 0.1094, 0.1445, 0.8906, 0.1445, 0.9219, 0.1914, 0.07812, 0.1914, 0.9219, 0.1914, 0.9219, 0.8086, 0.07812, 0.8086, 0.07812, 0.1914])
me_prism.materials.append(None)
me_prism.use_remesh_preserve_volume = False
me_prism.use_remesh_preserve_attributes = False
me_prism.use_mirror_vertex_groups = False
me_prism.update()
me_prism.normals_split_custom_set([tuple(v) for v in zip(*[iter([-2.516e-07, -1.0, 4.391e-07, -2.516e-07, -1.0, 4.391e-07, -2.516e-07, -1.0, 4.391e-07, 3.234e-07, 1.0, 8.782e-08, 3.234e-07, 1.0, 8.782e-08, 3.234e-07, 1.0, 8.782e-08, 0.7071, 0.0, 0.7071, 0.7071, 0.0, 0.7071, 0.7071, 0.0, 0.7071, 0.7071, 0.0, 0.7071, -0.7071, 2.288e-07, 0.7071, -0.7071, 2.288e-07, 0.7071, -0.7071, 2.288e-07, 0.7071, -0.7071, 2.288e-07, 0.7071, 0.1337, -0.01931, -0.9908, 0.07017, -0.9961, 0.05335, -0.8192, -0.01059, 0.5734, 0.1337, 0.01933, -0.9908, -0.8192, 0.01056, 0.5734, 0.07018, 0.9961, 0.05332, -0.1337, 0.01931, -0.9908, -0.07017, 0.9961, 0.05335, 0.8192, 0.01058, 0.5734, -0.1337, -0.01933, -0.9908, 0.8192, -0.01056, 0.5734, -0.07019, -0.9961, 0.05333, -0.7071, -4.16e-05, 0.7071, 5.764e-05, -1.0, 6.333e-07, 0.7071, 4.005e-05, 0.7071, -0.7071, -4.044e-05, 0.7071, 0.7071, -5.004e-05, 0.7071, 7.236e-05, 1.0, 5.737e-07, -0.8044, 4.448e-05, 0.594, -0.8044, -4.36e-05, 0.594, 0.1488, -4.487e-05, -0.9889, 0.1488, 4.418e-05, -0.9889, 0.02119, -0.9983, 0.05352, -0.02602, -0.9993, 0.02535, -0.7055, 0.03629, 0.7078, -0.7367, 0.02061, 0.6759, -0.7367, -0.02061, 0.6759, -0.7053, -0.03629, 0.708, -0.02605, 0.9993, 0.02539, 0.02115, 0.9983, 0.05355, 0.8044, -4.433e-05, 0.594, 0.8044, 4.393e-05, 0.594, -0.1488, 4.408e-05, -0.9889, -0.1488, -4.47e-05, -0.9889, -0.02119, 0.9983, 0.05352, 0.02602, 0.9993, 0.02535, 0.7055, -0.03629, 0.7078, 0.7367, -0.02061, 0.6759, 0.7367, 0.02066, 0.6759, 0.7053, 0.03634, 0.708, 0.02605, -0.9993, 0.02539, -0.02115, -0.9983, 0.05355, 0.7071, 3.384e-05, 0.7071, 0.7071, -0.0002372, 0.7071, -0.7071, -3.374e-05, 0.7071, -0.7071, -0.000271, 0.7071, 0.00562, -0.07104, -0.9975, -0.005651, -0.07104, -0.9975, 0.00656, -0.9975, 0.07101, -0.006592, -0.9975, 0.07101, -0.00656, 0.9975, 0.071, 0.006592, 0.9975, 0.071, -0.00562, 0.07104, -0.9975, 0.005651, 0.07104, -0.9975, 5.387e-08, -2.693e-07, -1.0, 5.387e-08, -2.693e-07, -1.0, 5.387e-08, -2.693e-07, -1.0, 5.387e-08, -2.693e-07, -1.0])] * 3)])
me_junction = bpy.data.meshes.new('Junction')
me_junction.from_pydata([(0.0, 0.02926, 0.7471), (0.0, 0.0574, 0.7386), (0.0, 0.08334, 0.7247), (0.0, 0.1061, 0.7061), (0.0, 0.1247, 0.6833), (0.0, 0.1386, 0.6574), (0.0, 0.1471, 0.6293), (0.0, 0.15, 0.6), (0.0, 0.1471, -0.02926), (0.0, 0.08334, -0.1247), (0.005709, 0.0287, 0.7471), (0.0112, 0.0563, 0.7386), (0.01626, 0.08173, 0.7247), (0.02069, 0.104, 0.7061), (0.02433, 0.1223, 0.6833), (0.02704, 0.1359, 0.6574), (0.0287, 0.1443, 0.6293), (0.02926, 0.1471, 0.6), (0.0287, 0.1443, -0.02926), (0.02704, 0.1359, -0.0574), (0.02433, 0.1223, -0.08334), (0.02069, 0.104, -0.1061), (0.01626, 0.08173, -0.1247), (0.0112, 0.0563, -0.1386), (0.005709, 0.0287, -0.1471), (0.0112, 0.02704, 0.7471), (0.02197, 0.05303, 0.7386), (0.03189, 0.07699, 0.7247), (0.04059, 0.09799, 0.7061), (0.04773, 0.1152, 0.6833), (0.05303, 0.128, 0.6574), (0.0563, 0.1359, 0.6293), (0.0574, 0.1386, 0.6), (0.0563, 0.1359, -0.02926), (0.05303, 0.128, -0.0574), (0.04773, 0.1152, -0.08334), (0.04059, 0.09799, -0.1061), (0.03189, 0.07699, -0.1247), (0.02197, 0.05303, -0.1386), (0.0112, 0.02704, -0.1471), (0.01626, 0.02433, 0.7471), (0.03189, 0.04773, 0.7386), (0.0463, 0.06929, 0.7247), (0.05893, 0.08819, 0.7061), (0.06929, 0.1037, 0.6833), (0.07699, 0.1152, 0.6574), (0.08173, 0.1223, 0.6293), (0.08334, 0.1247, 0.6), (0.08173, 0.1223, -0.02926), (0.07699, 0.1152, -0.0574), (0.06929, 0.1037, -0.08334), (0.05893, 0.08819, -0.1061), (0.0463, 0.06929, -0.1247), (0.03189, 0.04773, -0.1386), (0.01626, 0.02433, -0.1471), (0.02069, 0.02069, 0.7471), (0.04059, 0.04059, 0.7386), (0.05893, 0.05893, 0.7247), (0.075, 0.075, 0.7061), (0.08819, 0.08819, 0.6833), (0.09799, 0.09799, 0.6574), (0.104, 0.104, 0.6293), (0.1061, 0.1061, 0.6), (0.104, 0.104, -0.02926), (0.09799, 0.09799, -0.0574), (0.08819, 0.08819, -0.08334), (0.075, 0.075, -0.1061), (0.05893, 0.05893, -0.1247), (0.04059, 0.04059, -0.1386), (0.02069, 0.02069, -0.1471), (0.02433, 0.01626, 0.7471), (0.04773, 0.03189, 0.7386), (0.06929, 0.0463, 0.7247), (0.08819, 0.05893, 0.7061), (0.1037, 0.06929, 0.6833), (0.1152, 0.07699, 0.6574), (0.1223, 0.08173, 0.6293), (0.1247, 0.08334, 0.6), (0.1223, 0.08173, -0.02926), (0.1152, 0.07699, -0.0574), (0.1037, 0.06929, -0.08334), (0.08819, 0.05893, -0.1061), (0.06929, 0.0463, -0.1247), (0.04773, 0.03189, -0.1386), (0.02433, 0.01626, -0.1471), (0.02704, 0.0112, 0.7471), (0.05303, 0.02197, 0.7386), (0.07699, 0.03189, 0.7247), (0.09799, 0.04059, 0.7061), (0.1152, 0.04773, 0.6833), (0.128, 0.05303, 0.6574), (0.1359, 0.0563, 0.6293), (0.1386, 0.0574, 0.6), (0.1359, 0.0563, -0.02926), (0.128, 0.05303, -0.0574), (0.1152, 0.04773, -0.08334), (0.09799, 0.04059, -0.1061), (0.07699, 0.03189, -0.1247), (0.05303, 0.02197, -0.1386), (0.02704, 0.0112, -0.1471), (0.0287, 0.005709, 0.7471), (0.0563, 0.0112, 0.7386), (0.08173, 0.01626, 0.7247), (0.104, 0.02069, 0.7061), (0.1223, 0.02433, 0.6833), (0.1359, 0.02704, 0.6574), (0.1443, 0.0287, 0.6293), (0.1471, 0.02926, 0.6), (0.1443, 0.0287, -0.02926), (0.1359, 0.02704, -0.0574), (0.1223, 0.02433, -0.08334), (0.104, 0.02069, -0.1061), (0.08173, 0.01626, -0.1247), (0.0563, 0.0112, -0.1386), (0.0287, 0.005709, -0.1471), (0.02926, -4.9e-08, 0.7471), (0.0574, -4.788e-08, 0.7386), (0.08334, -4.676e-08, 0.7247), (0.1061, -4.788e-08, 0.7061), (0.1247, -5.011e-08, 0.6833), (0.1386, -4.117e-08, 0.6574), (0.1471, -5.905e-08, 0.6293), (0.15, -5.682e-08, 0.6), (0.1471, -5.905e-08, -0.02926), (0.1386, -3.447e-08, -0.0574), (0.1247, -5.011e-08, -0.08334), (0.1061, -4.788e-08, -0.1061), (0.08334, -5.123e-08, -0.1247), (0.0574, -4.564e-08, -0.1386), (0.02926, -4.62e-08, -0.1471), (0.0287, -0.005709, 0.7471), (0.0563, -0.0112, 0.7386), (0.08173, -0.01626, 0.7247), (0.104, -0.02069, 0.7061), (0.1223, -0.02433, 0.6833), (0.1359, -0.02704, 0.6574), (0.1443, -0.0287, 0.6293), (0.1471, -0.02926, 0.6), (0.1443, -0.0287, -0.02926), (0.1359, -0.02704, -0.0574), (0.1223, -0.02433, -0.08334), (0.104, -0.02069, -0.1061), (0.08173, -0.01626, -0.1247), (0.0563, -0.0112, -0.1386), (0.0287, -0.005709, -0.1471), (0.02704, -0.0112, 0.7471), (0.05303, -0.02197, 0.7386), (0.07699, -0.03189, 0.7247), (0.09799, -0.04059, 0.7061), (0.1152, -0.04773, 0.6833), (0.128, -0.05303, 0.6574), (0.1359, -0.0563, 0.6293), (0.1386, -0.0574, 0.6), (0.1359, -0.0563, -0.02926), (0.128, -0.05303, -0.0574), (0.1152, -0.04773, -0.08334), (0.09799, -0.04059, -0.1061), (0.07699, -0.03189, -0.1247), (0.05303, -0.02197, -0.1386), (0.02704, -0.0112, -0.1471), (0.02433, -0.01626, 0.7471), (0.04773, -0.03189, 0.7386), (0.06929, -0.0463, 0.7247), (0.08819, -0.05893, 0.7061), (0.1037, -0.06929, 0.6833), (0.1152, -0.07699, 0.6574), (0.1223, -0.08173, 0.6293), (0.1247, -0.08334, 0.6), (0.1223, -0.08173, -0.02926), (0.1152, -0.07699, -0.0574), (0.1037, -0.06929, -0.08334), (0.08819, -0.05893, -0.1061), (0.06929, -0.0463, -0.1247), (0.04773, -0.03189, -0.1386), (0.02433, -0.01626, -0.1471), (0.02069, -0.02069, 0.7471), (0.04059, -0.04059, 0.7386), (0.05893, -0.05893, 0.7247), (0.075, -0.075, 0.7061), (0.08819, -0.08819, 0.6833), (0.09799, -0.09799, 0.6574), (0.104, -0.104, 0.6293), (0.1061, -0.1061, 0.6), (0.104, -0.104, -0.02926), (0.09799, -0.09799, -0.0574), (0.08819, -0.08819, -0.08334), (0.075, -0.075, -0.1061), (0.05893, -0.05893, -0.1247), (0.04059, -0.04059, -0.1386), (0.02069, -0.02069, -0.1471), (0.01626, -0.02433, 0.7471), (0.03189, -0.04773, 0.7386), (0.0463, -0.06929, 0.7247), (0.05893, -0.08819, 0.7061), (0.06929, -0.1037, 0.6833), (0.07699, -0.1152, 0.6574), (0.08173, -0.1223, 0.6293), (0.08334, -0.1247, 0.6), (0.08173, -0.1223, -0.02926), (0.07699, -0.1152, -0.0574), (0.06929, -0.1037, -0.08334), (0.05893, -0.08819, -0.1061), (0.0463, -0.06929, -0.1247), (0.03189, -0.04773, -0.1386), (0.01626, -0.02433, -0.1471), (0.0, -4.888e-08, -0.15), (0.0112, -0.02704, 0.7471), (0.02197, -0.05303, 0.7386), (0.03189, -0.07699, 0.7247), (0.04059, -0.09799, 0.7061), (0.04773, -0.1152, 0.6833), (0.05303, -0.128, 0.6574), (0.0563, -0.1359, 0.6293), (0.0574, -0.1386, 0.6), (0.0563, -0.1359, -0.02926), (0.05303, -0.128, -0.0574), (0.04773, -0.1152, -0.08334), (0.04059, -0.09799, -0.1061), (0.03189, -0.07699, -0.1247), (0.02197, -0.05303, -0.1386), (0.0112, -0.02704, -0.1471), (0.005709, -0.0287, 0.7471), (0.0112, -0.0563, 0.7386), (0.01626, -0.08173, 0.7247), (0.02069, -0.104, 0.7061), (0.02433, -0.1223, 0.6833), (0.02704, -0.1359, 0.6574), (0.0287, -0.1443, 0.6293), (0.02926, -0.1471, 0.6), (0.0287, -0.1443, -0.02926), (0.02704, -0.1359, -0.0574), (0.02433, -0.1223, -0.08334), (0.02069, -0.104, -0.1061), (0.01626, -0.08173, -0.1247), (0.0112, -0.0563, -0.1386), (0.005709, -0.0287, -0.1471), (-1.082e-09, -0.02926, 0.7471), (6.183e-09, -0.0574, 0.7386), (3.947e-09, -0.08334, 0.7247), (-3.876e-09, -0.1061, 0.7061), (-1.282e-08, -0.1247, 0.6833), (9.535e-09, -0.1386, 0.6574), (-1.282e-08, -0.1471, 0.6293), (-1.505e-08, -0.15, 0.6), (-1.282e-08, -0.1471, -0.02926), (9.535e-09, -0.1386, -0.0574), (-1.282e-08, -0.1247, -0.08334), (-3.876e-09, -0.1061, -0.1061), (-1.641e-09, -0.08334, -0.1247), (5.946e-10, -0.0574, -0.1386), (5.946e-10, -0.02926, -0.1471), (-0.005709, -0.0287, 0.7471), (-0.0112, -0.0563, 0.7386), (-0.01626, -0.08173, 0.7247), (-0.02069, -0.104, 0.7061), (-0.02433, -0.1223, 0.6833), (-0.02704, -0.1359, 0.6574), (-0.0287, -0.1443, 0.6293), (-0.02926, -0.1471, 0.6), (-0.0287, -0.1443, -0.02926), (-0.02704, -0.1359, -0.0574), (-0.02433, -0.1223, -0.08334), (-0.02069, -0.104, -0.1061), (-0.01626, -0.08173, -0.1247), (-0.0112, -0.0563, -0.1386), (-0.005709, -0.0287, -0.1471), (-0.0112, -0.02704, 0.7471), (-0.02197, -0.05303, 0.7386), (-0.03189, -0.07699, 0.7247), (-0.04059, -0.09799, 0.7061), (-0.04773, -0.1152, 0.6833), (-0.05303, -0.128, 0.6574), (-0.0563, -0.1359, 0.6293), (-0.0574, -0.1386, 0.6), (-0.0563, -0.1359, -0.02926), (-0.05303, -0.128, -0.0574), (-0.04773, -0.1152, -0.08334), (-0.04059, -0.09799, -0.1061), (-0.03189, -0.07699, -0.1247), (-0.02197, -0.05303, -0.1386), (-0.0112, -0.02704, -0.1471), (-0.01626, -0.02433, 0.7471), (-0.03189, -0.04773, 0.7386), (-0.0463, -0.06929, 0.7247), (-0.05893, -0.08819, 0.7061), (-0.06929, -0.1037, 0.6833), (-0.07699, -0.1152, 0.6574), (-0.08173, -0.1223, 0.6293), (-0.08334, -0.1247, 0.6), (-0.08173, -0.1223, -0.02926), (-0.07699, -0.1152, -0.0574), (-0.06929, -0.1037, -0.08334), (-0.05893, -0.08819, -0.1061), (-0.0463, -0.06929, -0.1247), (-0.03189, -0.04773, -0.1386), (-0.01626, -0.02433, -0.1471), (-3.456e-08, -8.344e-08, 0.75), (-0.02069, -0.02069, 0.7471), (-0.04059, -0.04059, 0.7386), (-0.05893, -0.05893, 0.7247), (-0.075, -0.075, 0.7061), (-0.08819, -0.08819, 0.6833), (-0.09799, -0.09799, 0.6574), (-0.104, -0.104, 0.6293), (-0.1061, -0.1061, 0.6), (-0.104, -0.104, -0.02926), (-0.09799, -0.09799, -0.0574), (-0.08819, -0.08819, -0.08334), (-0.075, -0.075, -0.1061), (-0.05893, -0.05893, -0.1247), (-0.04059, -0.04059, -0.1386), (-0.02069, -0.02069, -0.1471), (-0.02433, -0.01626, 0.7471), (-0.04773, -0.03189, 0.7386), (-0.06929, -0.0463, 0.7247), (-0.08819, -0.05893, 0.7061), (-0.1037, -0.06929, 0.6833), (-0.1152, -0.07699, 0.6574), (-0.1223, -0.08173, 0.6293), (-0.1247, -0.08334, 0.6), (-0.1223, -0.08173, -0.02926), (-0.1152, -0.07699, -0.0574), (-0.1037, -0.06929, -0.08334), (-0.08819, -0.05893, -0.1061), (-0.06929, -0.0463, -0.1247), (-0.04773, -0.03189, -0.1386), (-0.02433, -0.01626, -0.1471), (-0.02704, -0.0112, 0.7471), (-0.05303, -0.02197, 0.7386), (-0.07699, -0.03189, 0.7247), (-0.09799, -0.04059, 0.7061), (-0.1152, -0.04773, 0.6833), (-0.128, -0.05303, 0.6574), (-0.1359, -0.0563, 0.6293), (-0.1386, -0.0574, 0.6), (-0.1359, -0.0563, -0.02926), (-0.128, -0.05303, -0.0574), (-0.1152, -0.04773, -0.08334), (-0.09799, -0.04059, -0.1061), (-0.07699, -0.03189, -0.1247), (-0.05303, -0.02197, -0.1386), (-0.02704, -0.0112, -0.1471), (-0.0287, -0.005709, 0.7471), (-0.0563, -0.0112, 0.7386), (-0.08173, -0.01626, 0.7247), (-0.104, -0.02069, 0.7061), (-0.1223, -0.02433, 0.6833), (-0.1359, -0.02704, 0.6574), (-0.1443, -0.0287, 0.6293), (-0.1471, -0.02926, 0.6), (-0.1443, -0.0287, -0.02926), (-0.1359, -0.02704, -0.0574), (-0.1223, -0.02433, -0.08334), (-0.104, -0.02069, -0.1061), (-0.08173, -0.01626, -0.1247), (-0.0563, -0.0112, -0.1386), (-0.0287, -0.005709, -0.1471), (-0.02926, -4.676e-08, 0.7471), (-0.0574, -4.229e-08, 0.7386), (-0.08334, -4.229e-08, 0.7247), (-0.1061, -2.776e-08, 0.7061), (-0.1247, -2.106e-08, 0.6833), (-0.1386, -4.788e-08, 0.6574), (-0.1471, -1.435e-08, 0.6293), (-0.15, -2.106e-08, 0.6), (-0.1471, -1.435e-08, -0.02926), (-0.1386, -4.788e-08, -0.0574), (-0.1247, -2.106e-08, -0.08334), (-0.1061, -2.776e-08, -0.1061), (-0.08334, -3.894e-08, -0.1247), (-0.0574, -3.782e-08, -0.1386), (-0.02926, -4.732e-08, -0.1471), (-0.0287, 0.005709, 0.7471), (-0.0563, 0.0112, 0.7386), (-0.08173, 0.01626, 0.7247), (-0.104, 0.02069, 0.7061), (-0.1223, 0.02433, 0.6833), (-0.1359, 0.02704, 0.6574), (-0.1443, 0.0287, 0.6293), (-0.1471, 0.02926, 0.6), (-0.1443, 0.0287, -0.02926), (-0.1359, 0.02704, -0.0574), (-0.1223, 0.02433, -0.08334), (-0.104, 0.02069, -0.1061), (-0.08173, 0.01626, -0.1247), (-0.0563, 0.0112, -0.1386), (-0.0287, 0.005709, -0.1471), (-0.02704, 0.0112, 0.7471), (-0.05303, 0.02197, 0.7386), (-0.07699, 0.03189, 0.7247), (-0.09799, 0.04059, 0.7061), (-0.1152, 0.04773, 0.6833), (-0.128, 0.05303, 0.6574), (-0.1359, 0.0563, 0.6293), (-0.1386, 0.0574, 0.6), (-0.1359, 0.0563, -0.02926), (-0.128, 0.05303, -0.0574), (-0.1152, 0.04773, -0.08334), (-0.09799, 0.04059, -0.1061), (-0.07699, 0.03189, -0.1247), (-0.05303, 0.02197, -0.1386), (-0.02704, 0.0112, -0.1471), (-0.02433, 0.01626, 0.7471), (-0.04773, 0.03189, 0.7386), (-0.06929, 0.0463, 0.7247), (-0.08819, 0.05893, 0.7061), (-0.1037, 0.06929, 0.6833), (-0.1152, 0.07699, 0.6574), (-0.1223, 0.08173, 0.6293), (-0.1247, 0.08334, 0.6), (-0.1223, 0.08173, -0.02926), (-0.1152, 0.07699, -0.0574), (-0.1037, 0.06929, -0.08334), (-0.08819, 0.05893, -0.1061), (-0.06929, 0.0463, -0.1247), (-0.04773, 0.03189, -0.1386), (-0.02433, 0.01626, -0.1471), (-0.02069, 0.02069, 0.7471), (-0.04059, 0.04059, 0.7386), (-0.05893, 0.05893, 0.7247), (-0.075, 0.075, 0.7061), (-0.08819, 0.08819, 0.6833), (-0.09799, 0.09799, 0.6574), (-0.104, 0.104, 0.6293), (-0.1061, 0.1061, 0.6), (-0.104, 0.104, -0.02926), (-0.09799, 0.09799, -0.0574), (-0.08819, 0.08819, -0.08334), (-0.075, 0.075, -0.1061), (-0.05893, 0.05893, -0.1247), (-0.04059, 0.04059, -0.1386), (-0.02069, 0.02069, -0.1471), (-0.01626, 0.02433, 0.7471), (-0.03189, 0.04773, 0.7386), (-0.0463, 0.06929, 0.7247), (-0.05893, 0.08819, 0.7061), (-0.06929, 0.1037, 0.6833), (-0.07699, 0.1152, 0.6574), (-0.08173, 0.1223, 0.6293), (-0.08334, 0.1247, 0.6), (-0.08173, 0.1223, -0.02926), (-0.07699, 0.1152, -0.0574), (-0.06929, 0.1037, -0.08334), (-0.05893, 0.08819, -0.1061), (-0.0463, 0.06929, -0.1247), (-0.03189, 0.04773, -0.1386), (-0.01626, 0.02433, -0.1471), (-0.0112, 0.02704, 0.7471), (-0.02197, 0.05303, 0.7386), (-0.03189, 0.07699, 0.7247), (-0.04059, 0.09799, 0.7061), (-0.04773, 0.1152, 0.6833), (-0.05303, 0.128, 0.6574), (-0.0563, 0.1359, 0.6293), (-0.0574, 0.1386, 0.6), (-0.0563, 0.1359, -0.02926), (-0.05303, 0.128, -0.0574), (-0.04773, 0.1152, -0.08334), (-0.04059, 0.09799, -0.1061), (-0.03189, 0.07699, -0.1247), (-0.02197, 0.05303, -0.1386), (-0.0112, 0.02704, -0.1471), (-0.005709, 0.0287, 0.7471), (-0.0112, 0.0563, 0.7386), (-0.01626, 0.08173, 0.7247), (-0.02069, 0.104, 0.7061), (-0.02433, 0.1223, 0.6833), (-0.02704, 0.1359, 0.6574), (-0.0287, 0.1443, 0.6293), (-0.02926, 0.1471, 0.6), (-0.0287, 0.1443, -0.02926), (-0.02704, 0.1359, -0.0574), (-0.02433, 0.1223, -0.08334), (-0.02069, 0.104, -0.1061), (-0.01626, 0.08173, -0.1247), (-0.0112, 0.0563, -0.1386), (-0.005709, 0.0287, -0.1471), (9.535e-09, 0.1386, -0.0574), (4.083e-08, 0.1247, -0.08334), (2.295e-08, 0.1061, -0.1061), (1.177e-08, 0.0574, -0.1386), (2.271e-09, 0.02926, -0.1471)], [], [(477, 8, 18, 19), (2, 1, 11, 12), (478, 477, 19, 20), (3, 2, 12, 13), (479, 478, 20, 21), (4, 3, 13, 14), (9, 479, 21, 22), (5, 4, 14, 15), (480, 9, 22, 23), (6, 5, 15, 16), (481, 480, 23, 24), (7, 6, 16, 17), (0, 296, 10), (205, 481, 24), (8, 7, 17, 18), (1, 0, 10, 11), (18, 17, 32, 33), (11, 10, 25, 26), (19, 18, 33, 34), (12, 11, 26, 27), (20, 19, 34, 35), (13, 12, 27, 28), (21, 20, 35, 36), (14, 13, 28, 29), (22, 21, 36, 37), (15, 14, 29, 30), (23, 22, 37, 38), (16, 15, 30, 31), (24, 23, 38, 39), (17, 16, 31, 32), (10, 296, 25), (205, 24, 39), (37, 36, 51, 52), (30, 29, 44, 45), (38, 37, 52, 53), (31, 30, 45, 46), (39, 38, 53, 54), (32, 31, 46, 47), (25, 296, 40), (205, 39, 54), (33, 32, 47, 48), (26, 25, 40, 41), (34, 33, 48, 49), (27, 26, 41, 42), (35, 34, 49, 50), (28, 27, 42, 43), (36, 35, 50, 51), (29, 28, 43, 44), (41, 40, 55, 56), (49, 48, 63, 64), (42, 41, 56, 57), (50, 49, 64, 65), (43, 42, 57, 58), (51, 50, 65, 66), (44, 43, 58, 59), (52, 51, 66, 67), (45, 44, 59, 60), (53, 52, 67, 68), (46, 45, 60, 61), (54, 53, 68, 69), (47, 46, 61, 62), (40, 296, 55), (205, 54, 69), (48, 47, 62, 63), (60, 59, 74, 75), (68, 67, 82, 83), (61, 60, 75, 76), (69, 68, 83, 84), (62, 61, 76, 77), (55, 296, 70), (205, 69, 84), (63, 62, 77, 78), (56, 55, 70, 71), (64, 63, 78, 79), (57, 56, 71, 72), (65, 64, 79, 80), (58, 57, 72, 73), (66, 65, 80, 81), (59, 58, 73, 74), (67, 66, 81, 82), (79, 78, 93, 94), (72, 71, 86, 87), (80, 79, 94, 95), (73, 72, 87, 88), (81, 80, 95, 96), (74, 73, 88, 89), (82, 81, 96, 97), (75, 74, 89, 90), (83, 82, 97, 98), (76, 75, 90, 91), (84, 83, 98, 99), (77, 76, 91, 92), (70, 296, 85), (205, 84, 99), (78, 77, 92, 93), (71, 70, 85, 86), (98, 97, 112, 113), (91, 90, 105, 106), (99, 98, 113, 114), (92, 91, 106, 107), (85, 296, 100), (205, 99, 114), (93, 92, 107, 108), (86, 85, 100, 101), (94, 93, 108, 109), (87, 86, 101, 102), (95, 94, 109, 110), (88, 87, 102, 103), (96, 95, 110, 111), (89, 88, 103, 104), (97, 96, 111, 112), (90, 89, 104, 105), (110, 109, 124, 125), (103, 102, 117, 118), (111, 110, 125, 126), (104, 103, 118, 119), (112, 111, 126, 127), (105, 104, 119, 120), (113, 112, 127, 128), (106, 105, 120, 121), (114, 113, 128, 129), (107, 106, 121, 122), (100, 296, 115), (205, 114, 129), (108, 107, 122, 123), (101, 100, 115, 116), (109, 108, 123, 124), (102, 101, 116, 117), (129, 128, 143, 144), (122, 121, 136, 137), (115, 296, 130), (205, 129, 144), (123, 122, 137, 138), (116, 115, 130, 131), (124, 123, 138, 139), (117, 116, 131, 132), (125, 124, 139, 140), (118, 117, 132, 133), (126, 125, 140, 141), (119, 118, 133, 134), (127, 126, 141, 142), (120, 119, 134, 135), (128, 127, 142, 143), (121, 120, 135, 136), (133, 132, 147, 148), (141, 140, 155, 156), (134, 133, 148, 149), (142, 141, 156, 157), (135, 134, 149, 150), (143, 142, 157, 158), (136, 135, 150, 151), (144, 143, 158, 159), (137, 136, 151, 152), (130, 296, 145), (205, 144, 159), (138, 137, 152, 153), (131, 130, 145, 146), (139, 138, 153, 154), (132, 131, 146, 147), (140, 139, 154, 155), (152, 151, 166, 167), (145, 296, 160), (205, 159, 174), (153, 152, 167, 168), (146, 145, 160, 161), (154, 153, 168, 169), (147, 146, 161, 162), (155, 154, 169, 170), (148, 147, 162, 163), (156, 155, 170, 171), (149, 148, 163, 164), (157, 156, 171, 172), (150, 149, 164, 165), (158, 157, 172, 173), (151, 150, 165, 166), (159, 158, 173, 174), (171, 170, 185, 186), (164, 163, 178, 179), (172, 171, 186, 187), (165, 164, 179, 180), (173, 172, 187, 188), (166, 165, 180, 181), (174, 173, 188, 189), (167, 166, 181, 182), (160, 296, 175), (205, 174, 189), (168, 167, 182, 183), (161, 160, 175, 176), (169, 168, 183, 184), (162, 161, 176, 177), (170, 169, 184, 185), (163, 162, 177, 178), (175, 296, 190), (205, 189, 204), (183, 182, 197, 198), (176, 175, 190, 191), (184, 183, 198, 199), (177, 176, 191, 192), (185, 184, 199, 200), (178, 177, 192, 193), (186, 185, 200, 201), (179, 178, 193, 194), (187, 186, 201, 202), (180, 179, 194, 195), (188, 187, 202, 203), (181, 180, 195, 196), (189, 188, 203, 204), (182, 181, 196, 197), (194, 193, 209, 210), (202, 201, 217, 218), (195, 194, 210, 211), (203, 202, 218, 219), (196, 195, 211, 212), (204, 203, 219, 220), (197, 196, 212, 213), (190, 296, 206), (205, 204, 220), (198, 197, 213, 214), (191, 190, 206, 207), (199, 198, 214, 215), (192, 191, 207, 208), (200, 199, 215, 216), (193, 192, 208, 209), (201, 200, 216, 217), (214, 213, 228, 229), (207, 206, 221, 222), (215, 214, 229, 230), (208, 207, 222, 223), (216, 215, 230, 231), (209, 208, 223, 224), (217, 216, 231, 232), (210, 209, 224, 225), (218, 217, 232, 233), (211, 210, 225, 226), (219, 218, 233, 234), (212, 211, 226, 227), (220, 219, 234, 235), (213, 212, 227, 228), (206, 296, 221), (205, 220, 235), (233, 232, 247, 248), (226, 225, 240, 241), (234, 233, 248, 249), (227, 226, 241, 242), (235, 234, 249, 250), (228, 227, 242, 243), (221, 296, 236), (205, 235, 250), (229, 228, 243, 244), (222, 221, 236, 237), (230, 229, 244, 245), (223, 222, 237, 238), (231, 230, 245, 246), (224, 223, 238, 239), (232, 231, 246, 247), (225, 224, 239, 240), (245, 244, 259, 260), (238, 237, 252, 253), (246, 245, 260, 261), (239, 238, 253, 254), (247, 246, 261, 262), (240, 239, 254, 255), (248, 247, 262, 263), (241, 240, 255, 256), (249, 248, 263, 264), (242, 241, 256, 257), (250, 249, 264, 265), (243, 242, 257, 258), (236, 296, 251), (205, 250, 265), (244, 243, 258, 259), (237, 236, 251, 252), (264, 263, 278, 279), (257, 256, 271, 272), (265, 264, 279, 280), (258, 257, 272, 273), (251, 296, 266), (205, 265, 280), (259, 258, 273, 274), (252, 251, 266, 267), (260, 259, 274, 275), (253, 252, 267, 268), (261, 260, 275, 276), (254, 253, 268, 269), (262, 261, 276, 277), (255, 254, 269, 270), (263, 262, 277, 278), (256, 255, 270, 271), (268, 267, 282, 283), (276, 275, 290, 291), (269, 268, 283, 284), (277, 276, 291, 292), (270, 269, 284, 285), (278, 277, 292, 293), (271, 270, 285, 286), (279, 278, 293, 294), (272, 271, 286, 287), (280, 279, 294, 295), (273, 272, 287, 288), (266, 296, 281), (205, 280, 295), (274, 273, 288, 289), (267, 266, 281, 282), (275, 274, 289, 290), (287, 286, 302, 303), (295, 294, 310, 311), (288, 287, 303, 304), (281, 296, 297), (205, 295, 311), (289, 288, 304, 305), (282, 281, 297, 298), (290, 289, 305, 306), (283, 282, 298, 299), (291, 290, 306, 307), (284, 283, 299, 300), (292, 291, 307, 308), (285, 284, 300, 301), (293, 292, 308, 309), (286, 285, 301, 302), (294, 293, 309, 310), (307, 306, 321, 322), (300, 299, 314, 315), (308, 307, 322, 323), (301, 300, 315, 316), (309, 308, 323, 324), (302, 301, 316, 317), (310, 309, 324, 325), (303, 302, 317, 318), (311, 310, 325, 326), (304, 303, 318, 319), (297, 296, 312), (205, 311, 326), (305, 304, 319, 320), (298, 297, 312, 313), (306, 305, 320, 321), (299, 298, 313, 314), (326, 325, 340, 341), (319, 318, 333, 334), (312, 296, 327), (205, 326, 341), (320, 319, 334, 335), (313, 312, 327, 328), (321, 320, 335, 336), (314, 313, 328, 329), (322, 321, 336, 337), (315, 314, 329, 330), (323, 322, 337, 338), (316, 315, 330, 331), (324, 323, 338, 339), (317, 316, 331, 332), (325, 324, 339, 340), (318, 317, 332, 333), (330, 329, 344, 345), (338, 337, 352, 353), (331, 330, 345, 346), (339, 338, 353, 354), (332, 331, 346, 347), (340, 339, 354, 355), (333, 332, 347, 348), (341, 340, 355, 356), (334, 333, 348, 349), (327, 296, 342), (205, 341, 356), (335, 334, 349, 350), (328, 327, 342, 343), (336, 335, 350, 351), (329, 328, 343, 344), (337, 336, 351, 352), (349, 348, 363, 364), (342, 296, 357), (205, 356, 371), (350, 349, 364, 365), (343, 342, 357, 358), (351, 350, 365, 366), (344, 343, 358, 359), (352, 351, 366, 367), (345, 344, 359, 360), (353, 352, 367, 368), (346, 345, 360, 361), (354, 353, 368, 369), (347, 346, 361, 362), (355, 354, 369, 370), (348, 347, 362, 363), (356, 355, 370, 371), (368, 367, 382, 383), (361, 360, 375, 376), (369, 368, 383, 384), (362, 361, 376, 377), (370, 369, 384, 385), (363, 362, 377, 378), (371, 370, 385, 386), (364, 363, 378, 379), (357, 296, 372), (205, 371, 386), (365, 364, 379, 380), (358, 357, 372, 373), (366, 365, 380, 381), (359, 358, 373, 374), (367, 366, 381, 382), (360, 359, 374, 375), (205, 386, 401), (380, 379, 394, 395), (373, 372, 387, 388), (381, 380, 395, 396), (374, 373, 388, 389), (382, 381, 396, 397), (375, 374, 389, 390), (383, 382, 397, 398), (376, 375, 390, 391), (384, 383, 398, 399), (377, 376, 391, 392), (385, 384, 399, 400), (378, 377, 392, 393), (386, 385, 400, 401), (379, 378, 393, 394), (372, 296, 387), (399, 398, 413, 414), (392, 391, 406, 407), (400, 399, 414, 415), (393, 392, 407, 408), (401, 400, 415, 416), (394, 393, 408, 409), (387, 296, 402), (205, 401, 416), (395, 394, 409, 410), (388, 387, 402, 403), (396, 395, 410, 411), (389, 388, 403, 404), (397, 396, 411, 412), (390, 389, 404, 405), (398, 397, 412, 413), (391, 390, 405, 406), (403, 402, 417, 418), (411, 410, 425, 426), (404, 403, 418, 419), (412, 411, 426, 427), (405, 404, 419, 420), (413, 412, 427, 428), (406, 405, 420, 421), (414, 413, 428, 429), (407, 406, 421, 422), (415, 414, 429, 430), (408, 407, 422, 423), (416, 415, 430, 431), (409, 408, 423, 424), (402, 296, 417), (205, 416, 431), (410, 409, 424, 425), (422, 421, 436, 437), (430, 429, 444, 445), (423, 422, 437, 438), (431, 430, 445, 446), (424, 423, 438, 439), (417, 296, 432), (205, 431, 446), (425, 424, 439, 440), (418, 417, 432, 433), (426, 425, 440, 441), (419, 418, 433, 434), (427, 426, 441, 442), (420, 419, 434, 435), (428, 427, 442, 443), (421, 420, 435, 436), (429, 428, 443, 444), (441, 440, 455, 456), (434, 433, 448, 449), (442, 441, 456, 457), (435, 434, 449, 450), (443, 442, 457, 458), (436, 435, 450, 451), (444, 443, 458, 459), (437, 436, 451, 452), (445, 444, 459, 460), (438, 437, 452, 453), (446, 445, 460, 461), (439, 438, 453, 454), (432, 296, 447), (205, 446, 461), (440, 439, 454, 455), (433, 432, 447, 448), (460, 459, 474, 475), (453, 452, 467, 468), (461, 460, 475, 476), (454, 453, 468, 469), (447, 296, 462), (205, 461, 476), (455, 454, 469, 470), (448, 447, 462, 463), (456, 455, 470, 471), (449, 448, 463, 464), (457, 456, 471, 472), (450, 449, 464, 465), (458, 457, 472, 473), (451, 450, 465, 466), (459, 458, 473, 474), (452, 451, 466, 467), (464, 463, 1, 2), (472, 471, 477, 478), (465, 464, 2, 3), (473, 472, 478, 479), (466, 465, 3, 4), (474, 473, 479, 9), (467, 466, 4, 5), (475, 474, 9, 480), (468, 467, 5, 6), (476, 475, 480, 481), (469, 468, 6, 7), (462, 296, 0), (205, 476, 481), (470, 469, 7, 8), (463, 462, 0, 1), (471, 470, 8, 477)])
me_junction.polygons.foreach_set('use_smooth', [True] * 512)
me_junction.materials.append(mat_junction)
me_junction.use_remesh_preserve_volume = False
me_junction.use_remesh_preserve_attributes = False
me_junction.use_mirror_vertex_groups = False
me_junction.update()
me_prismorig = bpy.data.meshes.new('PrismOrig')
me_prismorig.from_pydata([(-1.0, -0.7071, -0.5), (-1.0, 0.7071, -0.5), (1.0, 0.7071, -0.5), (1.0, -0.7071, -0.5), (-1.686e-07, -0.7071, 0.5), (4.215e-08, 0.7071, 0.5)], [], [(2, 5, 4, 3), (0, 4, 5, 1), (3, 4, 0), (2, 1, 5), (2, 3, 0, 1)])
_uv = me_prismorig.uv_layers.new(name='UVMap')
_uv.uv.foreach_set('vector', [0.793, 0.293, 1.207, 0.293, 1.207, 0.707, 0.793, 0.707, 0.207, 0.707, -0.207, 0.707, -0.207, 0.293, 0.207, 0.293, 0.793, 0.707, 0.5, 1.0, 0.207, 0.707, 0.793, 0.293, 0.207, 0.293, 0.5, 0.0, 0.793, 0.293, 0.793, 0.707, 0.207, 0.707, 0.207, 0.293])
me_prismorig.materials.append(mat_materialbw)
me_prismorig.use_remesh_preserve_volume = False
me_prismorig.use_remesh_preserve_attributes = False
me_prismorig.use_mirror_vertex_groups = False
me_prismorig.update()

# ---- objects
ob_icosphere = bpy.data.objects.new('Icosphere', me_icosphere)
ob_cylinder = bpy.data.objects.new('Cylinder', me_cylinder_001)
ob_prismwb = bpy.data.objects.new('PrismWB', me_prism)
ob_prismbw = bpy.data.objects.new('PrismBW', me_prism)
ob_hemi = bpy.data.objects.new('Hemi', light_hemi)
ob_junction_006 = bpy.data.objects.new('Junction.006', me_junction)
ob_junction_005 = bpy.data.objects.new('Junction.005', me_junction)
ob_junction_004 = bpy.data.objects.new('Junction.004', me_junction)
ob_junction_003 = bpy.data.objects.new('Junction.003', me_junction)
ob_junction_002 = bpy.data.objects.new('Junction.002', me_junction)
ob_junction_001 = bpy.data.objects.new('Junction.001', me_junction)
ob_junction = bpy.data.objects.new('Junction', me_junction)
ob_prismwb_001 = bpy.data.objects.new('PrismWB.001', me_prism)
ob_prismbw_003 = bpy.data.objects.new('PrismBW.003', me_prism)
ob_prismbw_002 = bpy.data.objects.new('PrismBW.002', me_prism)
ob_prismbw_001 = bpy.data.objects.new('PrismBW.001', me_prism)
ob_prismsmooth = bpy.data.objects.new('PrismSmooth', me_prismorig)
ob_prismorig = bpy.data.objects.new('PrismOrig', me_prismorig)

# ---- transforms, parenting, visibility, modifiers, constraints
ob_icosphere.location = (0.0, 0.0, 0.0)
ob_icosphere.lineart.crease_threshold = 0.0
ob_cylinder.location = (0.0, 0.0, 0.0)
ob_cylinder.lineart.crease_threshold = 0.0
_m = ob_cylinder.modifiers.new('Solidify', 'SOLIDIFY')
_m.thickness = 0.03
ob_prismwb.location = (1.0, 0.0, 0.0)
ob_prismwb.rotation_euler = (3.142, -0.0, 0.0)
ob_prismwb.lock_rotations_4d = False
ob_prismwb.empty_display_type = 'ARROWS'
ob_prismwb.lineart.crease_threshold = 0.0
ob_prismwb.material_slots[0].link = 'OBJECT'; ob_prismwb.material_slots[0].material = mat_materialwb
ob_prismbw.location = (0.0, 0.0, 0.0)
ob_prismbw.lock_rotations_4d = False
ob_prismbw.empty_display_type = 'ARROWS'
ob_prismbw.lineart.crease_threshold = 0.0
ob_prismbw.material_slots[0].link = 'OBJECT'; ob_prismbw.material_slots[0].material = mat_materialbw
_m = ob_prismbw.modifiers.new('DataTransfer', 'DATA_TRANSFER')
_m.object = ob_prismorig
_m.use_loop_data = True
_m.data_types_loops = {'CUSTOM_NORMAL'}
_m.loop_mapping = 'POLYINTERP_NEAREST'
ob_hemi.location = (1.0, -2.0, 3.0)
ob_hemi.lineart.crease_threshold = 0.0
_c = ob_hemi.constraints.new('TRACK_TO'); _c.name = 'AutoTrack'
_c.target = ob_prismsmooth
ob_junction_006.location = (0.3536, 2.707, -0.3536)
ob_junction_006.rotation_euler = (-1.571, -0.0, 0.0)
ob_junction_006.lineart.crease_threshold = 0.0
ob_junction_005.location = (0.0, 2.0, -0.7071)
ob_junction_005.rotation_euler = (0.0, -2.356, 0.0)
ob_junction_005.lineart.crease_threshold = 0.0
ob_junction_004.location = (0.0, 2.0, 0.0)
ob_junction_004.rotation_euler = (0.0, 0.7854, 0.0)
ob_junction_004.lineart.crease_threshold = 0.0
ob_junction_003.location = (0.0, 2.0, 0.0)
ob_junction_003.rotation_euler = (-0.7854, -0.0, 0.0)
ob_junction_003.lineart.crease_threshold = 0.0
ob_junction_002.location = (0.0, 2.0, 0.0)
ob_junction_002.rotation_euler = (0.7854, -0.0, 0.0)
ob_junction_002.lineart.crease_threshold = 0.0
ob_junction_001.location = (0.0, 2.0, 0.0)
ob_junction_001.rotation_euler = (0.0, -0.7854, 0.0)
ob_junction_001.lineart.crease_threshold = 0.0
ob_junction.location = (0.0, 0.0, 0.0)
ob_junction.lineart.crease_threshold = 0.0
ob_prismwb_001.location = (1.0, 0.0, 0.5)
ob_prismwb_001.rotation_euler = (0.0, -1.571, 0.0)
ob_prismwb_001.lock_rotations_4d = False
ob_prismwb_001.empty_display_type = 'ARROWS'
ob_prismwb_001.lineart.crease_threshold = 0.0
ob_prismwb_001.material_slots[0].link = 'OBJECT'; ob_prismwb_001.material_slots[0].material = mat_materialwb
ob_prismbw_003.location = (0.5, 0.0, 1.0)
ob_prismbw_003.rotation_euler = (3.142, 0.0, 0.0)
ob_prismbw_003.lock_rotations_4d = False
ob_prismbw_003.empty_display_type = 'ARROWS'
ob_prismbw_003.lineart.crease_threshold = 0.0
ob_prismbw_003.material_slots[0].link = 'OBJECT'; ob_prismbw_003.material_slots[0].material = mat_materialbw
_m = ob_prismbw_003.modifiers.new('DataTransfer', 'DATA_TRANSFER')
_m.object = ob_prismorig
_m.use_loop_data = True
_m.data_types_loops = {'CUSTOM_NORMAL'}
_m.loop_mapping = 'POLYINTERP_NEAREST'
ob_prismbw_002.location = (0.3536, 2.0, -0.3536)
ob_prismbw_002.rotation_euler = (0.0, 0.7854, 0.0)
ob_prismbw_002.lock_rotations_4d = False
ob_prismbw_002.empty_display_type = 'ARROWS'
ob_prismbw_002.lineart.crease_threshold = 0.0
ob_prismbw_002.material_slots[0].link = 'OBJECT'; ob_prismbw_002.material_slots[0].material = mat_materialbw
_m = ob_prismbw_002.modifiers.new('DataTransfer', 'DATA_TRANSFER')
_m.object = ob_prismorig
_m.use_loop_data = True
_m.data_types_loops = {'CUSTOM_NORMAL'}
_m.loop_mapping = 'POLYINTERP_NEAREST'
ob_prismbw_001.location = (0.5, 0.0, 0.0)
ob_prismbw_001.lock_rotations_4d = False
ob_prismbw_001.empty_display_type = 'ARROWS'
ob_prismbw_001.lineart.crease_threshold = 0.0
ob_prismbw_001.material_slots[0].link = 'OBJECT'; ob_prismbw_001.material_slots[0].material = mat_materialbw
_m = ob_prismbw_001.modifiers.new('DataTransfer', 'DATA_TRANSFER')
_m.object = ob_prismorig
_m.use_loop_data = True
_m.data_types_loops = {'CUSTOM_NORMAL'}
_m.loop_mapping = 'POLYINTERP_NEAREST'
ob_prismsmooth.location = (0.0, 0.0, 0.0)
ob_prismsmooth.lock_rotations_4d = False
ob_prismsmooth.empty_display_type = 'ARROWS'
ob_prismsmooth.lineart.crease_threshold = 0.0
_m = ob_prismsmooth.modifiers.new('Bevel', 'BEVEL')
_m.limit_method = 'NONE'
_m.offset_type = 'WIDTH'
_m.spread = 0.0
_m = ob_prismsmooth.modifiers.new('DataTransfer', 'DATA_TRANSFER')
_m.object = ob_prismorig
_m.use_loop_data = True
_m.data_types_loops = {'CUSTOM_NORMAL'}
_m.loop_mapping = 'POLYINTERP_NEAREST'
_m = ob_prismsmooth.modifiers.new('Auto Smooth', 'NODES')
_m.node_group = ng_auto_smooth
_gi = [s.identifier for s in ng_auto_smooth.interface.items_tree if s.item_type == 'SOCKET' and s.in_out == 'INPUT']
_m[_gi[1]] = 3.142  # Angle
ob_prismorig.location = (0.0, 0.0, 0.0)
ob_prismorig.lock_rotations_4d = False
ob_prismorig.empty_display_type = 'ARROWS'
ob_prismorig.lineart.crease_threshold = 0.0
_m = ob_prismorig.modifiers.new('Auto Smooth', 'NODES')
_m.node_group = ng_auto_smooth
_gi = [s.identifier for s in ng_auto_smooth.interface.items_tree if s.item_type == 'SOCKET' and s.in_out == 'INPUT']
_m[_gi[1]] = 3.142  # Angle

# ---- collection membership
scene.collection.objects.link(ob_icosphere)
scene.collection.objects.link(ob_cylinder)
col_collection_1.objects.link(ob_prismwb)
col_collection_1.objects.link(ob_prismbw)
col_collection_1.objects.link(ob_hemi)
col_collection_2.objects.link(ob_junction_006)
col_collection_2.objects.link(ob_junction_005)
col_collection_2.objects.link(ob_junction_004)
col_collection_2.objects.link(ob_junction_003)
col_collection_2.objects.link(ob_junction_002)
col_collection_2.objects.link(ob_junction_001)
col_collection_2.objects.link(ob_junction)
col_collection_2.objects.link(ob_prismwb_001)
col_collection_2.objects.link(ob_prismbw_003)
col_collection_2.objects.link(ob_prismbw_002)
col_collection_2.objects.link(ob_prismbw_001)
col_collection_2.objects.link(ob_hemi)
col_collection_11.objects.link(ob_prismsmooth)
col_collection_12.objects.link(ob_prismorig)

# ---- scene / render settings (as saved in the file)
scene.frame_start = 1; scene.frame_end = 250; scene.frame_set(1)
scene.render.engine = 'BLENDER_EEVEE_NEXT'
scene.render.resolution_percentage = 50
scene.render.dither_intensity = 0.0
scene.cycles.use_denoising = False
scene.cycles.samples = 128
scene.cycles.sampling_pattern = 'TABULATED_SOBOL'
scene.cycles.use_adaptive_sampling = False
scene.cycles.use_light_tree = False
scene.cycles.blur_glossy = 0.0
scene.cycles.sample_clamp_indirect = 0.0
scene.view_settings.view_transform = 'Standard'
bpy.context.view_layer.update()

# ---- added for rendering (the .blend has no active camera): camera
cam_auto = bpy.data.cameras.new('AutoCamera')
cam_auto.lens = 50.0
cam_auto.sensor_width = 36.0
cam_auto.clip_end = 1000.0
ob_auto_camera = bpy.data.objects.new('AutoCamera', cam_auto)
scene.collection.objects.link(ob_auto_camera)
ob_auto_camera.location = (5.66338, -5.26509, 4.40243)
ob_auto_camera.rotation_euler = (1.09748, -7.21219e-08, 0.694738)
scene.camera = ob_auto_camera
bpy.context.view_layer.update()
